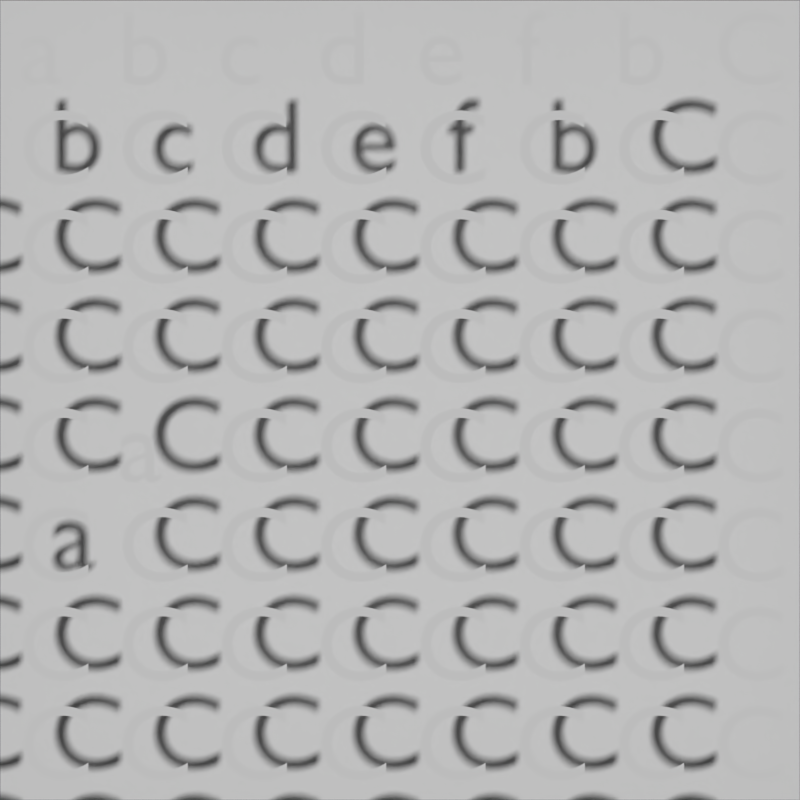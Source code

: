 # Source: font_template.blend  (saved by Blender 2.69.0; exported with 4.5.12 LTS)
import bpy
from mathutils import Matrix  # noqa: F401  (used for matrix-valued properties, if any)

bpy.ops.wm.read_factory_settings(use_empty=True)
scene = bpy.context.scene
scene.name = 'Scene'

# ---- collections
col_collection_1 = bpy.data.collections.new('Collection 1'); scene.collection.children.link(col_collection_1)
col_collection_1.hide_render = True
col_collection_1.hide_viewport = True
col_collection_2 = bpy.data.collections.new('Collection 2'); scene.collection.children.link(col_collection_2)

# ---- materials (node trees are filled in below, after node groups)
mat_material_002 = bpy.data.materials.new('Material.002')
mat_material_002.alpha_threshold = 0.0
mat_material_002.use_transparent_shadow = False
mat_material_002.roughness = 0.5
mat_material_002.specular_intensity = 0.0

# ---- material node trees

# ---- world
world_world = bpy.data.worlds.new('World'); scene.world = world_world
world_world.color = (0.05088, 0.05088, 0.05088)
world_world.use_sun_shadow = False
world_world.sun_shadow_jitter_overblur = 0.0
world_world.cycles.sampling_method = 'MANUAL'
world_world.cycles.sample_map_resolution = 256

# ---- cameras
cam_camera_002 = bpy.data.cameras.new('Camera.002')
cam_camera_002.type = 'ORTHO'
cam_camera_002.clip_end = 100.0
cam_camera_002.lens = 35.0
cam_camera_002.sensor_width = 32.0
cam_camera_002.sensor_height = 18.0
cam_camera_002.dof.focus_distance = 0.0
cam_camera_002.dof.aperture_fstop = 128.0

# ---- meshes
me_plane_001 = bpy.data.meshes.new('Plane.001')
me_plane_001.from_pydata([(1.0, -1.0, 0.0), (-1.0, -1.0, 0.0), (1.0, 1.0, 0.0), (-1.0, 1.0, 0.0), (0.75, -1.0, 0.0), (0.5, -1.0, 0.0), (0.25, -1.0, 0.0), (0.0, -1.0, 0.0), (-0.25, -1.0, 0.0), (-0.5, -1.0, 0.0), (-0.75, -1.0, 0.0), (0.75, 1.0, 0.0), (0.5, 1.0, 0.0), (0.25, 1.0, 0.0), (0.0, 1.0, 0.0), (-0.25, 1.0, 0.0), (-0.5, 1.0, 0.0), (-0.75, 1.0, 0.0), (-1.0, 0.75, 0.0), (-1.0, 0.5, 0.0), (-1.0, 0.25, 0.0), (-1.0, 0.0, 0.0), (-1.0, -0.25, 0.0), (-1.0, -0.5, 0.0), (-1.0, -0.75, 0.0), (1.0, -0.75, 0.0), (1.0, -0.5, 0.0), (1.0, -0.25, 0.0), (1.0, 0.0, 0.0), (1.0, 0.25, 0.0), (1.0, 0.5, 0.0), (1.0, 0.75, 0.0), (-0.75, -0.75, 0.0), (-0.75, -0.5, 0.0), (-0.75, -0.25, 0.0), (-0.75, 0.0, 0.0), (-0.75, 0.25, 0.0), (-0.75, 0.5, 0.0), (-0.75, 0.75, 0.0), (-0.5, -0.75, 0.0), (-0.5, -0.5, 0.0), (-0.5, -0.25, 0.0), (-0.5, 0.0, 0.0), (-0.5, 0.25, 0.0), (-0.5, 0.5, 0.0), (-0.5, 0.75, 0.0), (-0.25, -0.75, 0.0), (-0.25, -0.5, 0.0), (-0.25, -0.25, 0.0), (-0.25, 0.0, 0.0), (-0.25, 0.25, 0.0), (-0.25, 0.5, 0.0), (-0.25, 0.75, 0.0), (0.0, -0.75, 0.0), (0.0, -0.5, 0.0), (0.0, -0.25, 0.0), (0.0, 0.0, 0.0), (0.0, 0.25, 0.0), (0.0, 0.5, 0.0), (0.0, 0.75, 0.0), (0.25, -0.75, 0.0), (0.25, -0.5, 0.0), (0.25, -0.25, 0.0), (0.25, 0.0, 0.0), (0.25, 0.25, 0.0), (0.25, 0.5, 0.0), (0.25, 0.75, 0.0), (0.5, -0.75, 0.0), (0.5, -0.5, 0.0), (0.5, -0.25, 0.0), (0.5, 0.0, 0.0), (0.5, 0.25, 0.0), (0.5, 0.5, 0.0), (0.5, 0.75, 0.0), (0.75, -0.75, 0.0), (0.75, -0.5, 0.0), (0.75, -0.25, 0.0), (0.75, 0.0, 0.0), (0.75, 0.25, 0.0), (0.75, 0.5, 0.0), (0.75, 0.75, 0.0), (1.0, -1.0, 0.03799), (-1.0, -1.0, 0.03799), (1.0, 1.0, 0.03799), (-1.0, 1.0, 0.03799), (0.75, -1.0, 0.03799), (0.5, -1.0, 0.03799), (0.25, -1.0, 0.03799), (0.0, -1.0, 0.03799), (-0.25, -1.0, 0.03799), (-0.5, -1.0, 0.03799), (-0.75, -1.0, 0.03799), (0.75, 1.0, 0.03799), (0.5, 1.0, 0.03799), (0.25, 1.0, 0.03799), (0.0, 1.0, 0.03799), (-0.25, 1.0, 0.03799), (-0.5, 1.0, 0.03799), (-0.75, 1.0, 0.03799), (-1.0, 0.75, 0.03799), (-1.0, 0.5, 0.03799), (-1.0, 0.25, 0.03799), (-1.0, 4.768e-10, 0.03799), (-1.0, -0.25, 0.03799), (-1.0, -0.5, 0.03799), (-1.0, -0.75, 0.03799), (1.0, -0.75, 0.03799), (1.0, -0.5, 0.03799), (1.0, -0.25, 0.03799), (1.0, 4.768e-10, 0.03799), (1.0, 0.25, 0.03799), (1.0, 0.5, 0.03799), (1.0, 0.75, 0.03799), (-0.75, -0.75, 0.03799), (-0.75, -0.5, 0.03799), (-0.75, -0.25, 0.03799), (-0.75, 4.768e-10, 0.03799), (-0.75, 0.25, 0.03799), (-0.75, 0.5, 0.03799), (-0.75, 0.75, 0.03799), (-0.5, -0.75, 0.03799), (-0.5, -0.5, 0.03799), (-0.5, -0.25, 0.03799), (-0.5, 4.768e-10, 0.03799), (-0.5, 0.25, 0.03799), (-0.5, 0.5, 0.03799), (-0.5, 0.75, 0.03799), (-0.25, -0.75, 0.03799), (-0.25, -0.5, 0.03799), (-0.25, -0.25, 0.03799), (-0.25, 4.768e-10, 0.03799), (-0.25, 0.25, 0.03799), (-0.25, 0.5, 0.03799), (-0.25, 0.75, 0.03799), (0.0, -0.75, 0.03799), (0.0, -0.5, 0.03799), (0.0, -0.25, 0.03799), (0.0, 4.768e-10, 0.03799), (0.0, 0.25, 0.03799), (0.0, 0.5, 0.03799), (0.0, 0.75, 0.03799), (0.25, -0.75, 0.03799), (0.25, -0.5, 0.03799), (0.25, -0.25, 0.03799), (0.25, 4.768e-10, 0.03799), (0.25, 0.25, 0.03799), (0.25, 0.5, 0.03799), (0.25, 0.75, 0.03799), (0.5, -0.75, 0.03799), (0.5, -0.5, 0.03799), (0.5, -0.25, 0.03799), (0.5, 4.768e-10, 0.03799), (0.5, 0.25, 0.03799), (0.5, 0.5, 0.03799), (0.5, 0.75, 0.03799), (0.75, -0.75, 0.03799), (0.75, -0.5, 0.03799), (0.75, -0.25, 0.03799), (0.75, 4.768e-10, 0.03799), (0.75, 0.25, 0.03799), (0.75, 0.5, 0.03799), (0.75, 0.75, 0.03799), (0.75, 0.75, 0.4697), (1.0, 0.75, 0.4697), (1.0, 1.0, 0.4697), (0.75, 1.0, 0.4697), (-1.0, 0.75, 0.4697), (-0.75, 0.75, 0.4697), (-0.75, 1.0, 0.4697), (-1.0, 1.0, 0.4697), (-0.75, 0.75, 0.4697), (-0.5, 0.75, 0.4697), (-0.5, 1.0, 0.4697), (-0.75, 1.0, 0.4697), (-0.5, 0.75, 0.4697), (-0.25, 0.75, 0.4697), (-0.25, 1.0, 0.4697), (-0.5, 1.0, 0.4697), (-0.25, 0.75, 0.4697), (0.0, 0.75, 0.4697), (0.0, 1.0, 0.4697), (-0.25, 1.0, 0.4697), (0.0, 0.75, 0.4697), (0.25, 0.75, 0.4697), (0.25, 1.0, 0.4697), (0.0, 1.0, 0.4697), (0.25, 0.75, 0.4697), (0.5, 0.75, 0.4697), (0.5, 1.0, 0.4697), (0.25, 1.0, 0.4697), (0.5, 0.75, 0.4697), (0.75, 0.75, 0.4697), (0.75, 1.0, 0.4697), (0.5, 1.0, 0.4697), (0.75, -1.0, 0.4697), (1.0, -1.0, 0.4697), (1.0, -0.75, 0.4697), (0.75, -0.75, 0.4697), (0.75, -0.75, 0.4697), (1.0, -0.75, 0.4697), (1.0, -0.5, 0.4697), (0.75, -0.5, 0.4697), (0.75, -0.5, 0.4697), (1.0, -0.5, 0.4697), (1.0, -0.25, 0.4697), (0.75, -0.25, 0.4697), (0.75, -0.25, 0.4697), (1.0, -0.25, 0.4697), (1.0, 4.768e-10, 0.4697), (0.75, 4.768e-10, 0.4697), (0.75, 4.768e-10, 0.4697), (1.0, 4.768e-10, 0.4697), (1.0, 0.25, 0.4697), (0.75, 0.25, 0.4697), (0.75, 0.25, 0.4697), (1.0, 0.25, 0.4697), (1.0, 0.5, 0.4697), (0.75, 0.5, 0.4697), (0.75, 0.5, 0.4697), (1.0, 0.5, 0.4697), (1.0, 0.75, 0.4697), (0.75, 0.75, 0.4697), (-1.0, -1.0, 0.4697), (-0.75, -1.0, 0.4697), (-0.75, -0.75, 0.4697), (-1.0, -0.75, 0.4697), (-1.0, -0.75, 0.4697), (-0.75, -0.75, 0.4697), (-0.75, -0.5, 0.4697), (-1.0, -0.5, 0.4697), (-1.0, -0.5, 0.4697), (-0.75, -0.5, 0.4697), (-0.75, -0.25, 0.4697), (-1.0, -0.25, 0.4697), (-1.0, -0.25, 0.4697), (-0.75, -0.25, 0.4697), (-0.75, 4.768e-10, 0.4697), (-1.0, 4.768e-10, 0.4697), (-1.0, 4.768e-10, 0.4697), (-0.75, 4.768e-10, 0.4697), (-0.75, 0.25, 0.4697), (-1.0, 0.25, 0.4697), (-1.0, 0.25, 0.4697), (-0.75, 0.25, 0.4697), (-0.75, 0.5, 0.4697), (-1.0, 0.5, 0.4697), (-1.0, 0.5, 0.4697), (-0.75, 0.5, 0.4697), (-0.75, 0.75, 0.4697), (-1.0, 0.75, 0.4697), (-0.75, -1.0, 0.4697), (-0.5, -1.0, 0.4697), (-0.5, -0.75, 0.4697), (-0.75, -0.75, 0.4697), (-0.75, -0.75, 0.4697), (-0.5, -0.75, 0.4697), (-0.5, -0.5, 0.4697), (-0.75, -0.5, 0.4697), (-0.75, -0.5, 0.4697), (-0.5, -0.5, 0.4697), (-0.5, -0.25, 0.4697), (-0.75, -0.25, 0.4697), (-0.75, -0.25, 0.4697), (-0.5, -0.25, 0.4697), (-0.5, 4.768e-10, 0.4697), (-0.75, 4.768e-10, 0.4697), (-0.75, 4.768e-10, 0.4697), (-0.5, 4.768e-10, 0.4697), (-0.5, 0.25, 0.4697), (-0.75, 0.25, 0.4697), (-0.75, 0.25, 0.4697), (-0.5, 0.25, 0.4697), (-0.5, 0.5, 0.4697), (-0.75, 0.5, 0.4697), (-0.75, 0.5, 0.4697), (-0.5, 0.5, 0.4697), (-0.5, 0.75, 0.4697), (-0.75, 0.75, 0.4697), (-0.5, -1.0, 0.4697), (-0.25, -1.0, 0.4697), (-0.25, -0.75, 0.4697), (-0.5, -0.75, 0.4697), (-0.5, -0.75, 0.4697), (-0.25, -0.75, 0.4697), (-0.25, -0.5, 0.4697), (-0.5, -0.5, 0.4697), (-0.5, -0.5, 0.4697), (-0.25, -0.5, 0.4697), (-0.25, -0.25, 0.4697), (-0.5, -0.25, 0.4697), (-0.5, -0.25, 0.4697), (-0.25, -0.25, 0.4697), (-0.25, 4.768e-10, 0.4697), (-0.5, 4.768e-10, 0.4697), (-0.5, 4.768e-10, 0.4697), (-0.25, 4.768e-10, 0.4697), (-0.25, 0.25, 0.4697), (-0.5, 0.25, 0.4697), (-0.5, 0.25, 0.4697), (-0.25, 0.25, 0.4697), (-0.25, 0.5, 0.4697), (-0.5, 0.5, 0.4697), (-0.5, 0.5, 0.4697), (-0.25, 0.5, 0.4697), (-0.25, 0.75, 0.4697), (-0.5, 0.75, 0.4697), (-0.25, -1.0, 0.4697), (0.0, -1.0, 0.4697), (0.0, -0.75, 0.4697), (-0.25, -0.75, 0.4697), (-0.25, -0.75, 0.4697), (0.0, -0.75, 0.4697), (0.0, -0.5, 0.4697), (-0.25, -0.5, 0.4697), (-0.25, -0.5, 0.4697), (0.0, -0.5, 0.4697), (0.0, -0.25, 0.4697), (-0.25, -0.25, 0.4697), (-0.25, -0.25, 0.4697), (0.0, -0.25, 0.4697), (0.0, 4.768e-10, 0.4697), (-0.25, 4.768e-10, 0.4697), (-0.25, 4.768e-10, 0.4697), (0.0, 4.768e-10, 0.4697), (0.0, 0.25, 0.4697), (-0.25, 0.25, 0.4697), (-0.25, 0.25, 0.4697), (0.0, 0.25, 0.4697), (0.0, 0.5, 0.4697), (-0.25, 0.5, 0.4697), (-0.25, 0.5, 0.4697), (0.0, 0.5, 0.4697), (0.0, 0.75, 0.4697), (-0.25, 0.75, 0.4697), (0.0, -1.0, 0.4697), (0.25, -1.0, 0.4697), (0.25, -0.75, 0.4697), (0.0, -0.75, 0.4697), (0.0, -0.75, 0.4697), (0.25, -0.75, 0.4697), (0.25, -0.5, 0.4697), (0.0, -0.5, 0.4697), (0.0, -0.5, 0.4697), (0.25, -0.5, 0.4697), (0.25, -0.25, 0.4697), (0.0, -0.25, 0.4697), (0.0, -0.25, 0.4697), (0.25, -0.25, 0.4697), (0.25, 4.768e-10, 0.4697), (0.0, 4.768e-10, 0.4697), (0.0, 4.768e-10, 0.4697), (0.25, 4.768e-10, 0.4697), (0.25, 0.25, 0.4697), (0.0, 0.25, 0.4697), (0.0, 0.25, 0.4697), (0.25, 0.25, 0.4697), (0.25, 0.5, 0.4697), (0.0, 0.5, 0.4697), (0.0, 0.5, 0.4697), (0.25, 0.5, 0.4697), (0.25, 0.75, 0.4697), (0.0, 0.75, 0.4697), (0.25, -1.0, 0.4697), (0.5, -1.0, 0.4697), (0.5, -0.75, 0.4697), (0.25, -0.75, 0.4697), (0.25, -0.75, 0.4697), (0.5, -0.75, 0.4697), (0.5, -0.5, 0.4697), (0.25, -0.5, 0.4697), (0.25, -0.5, 0.4697), (0.5, -0.5, 0.4697), (0.5, -0.25, 0.4697), (0.25, -0.25, 0.4697), (0.25, -0.25, 0.4697), (0.5, -0.25, 0.4697), (0.5, 4.768e-10, 0.4697), (0.25, 4.768e-10, 0.4697), (0.25, 4.768e-10, 0.4697), (0.5, 4.768e-10, 0.4697), (0.5, 0.25, 0.4697), (0.25, 0.25, 0.4697), (0.25, 0.25, 0.4697), (0.5, 0.25, 0.4697), (0.5, 0.5, 0.4697), (0.25, 0.5, 0.4697), (0.25, 0.5, 0.4697), (0.5, 0.5, 0.4697), (0.5, 0.75, 0.4697), (0.25, 0.75, 0.4697), (0.5, -1.0, 0.4697), (0.75, -1.0, 0.4697), (0.75, -0.75, 0.4697), (0.5, -0.75, 0.4697), (0.5, -0.75, 0.4697), (0.75, -0.75, 0.4697), (0.75, -0.5, 0.4697), (0.5, -0.5, 0.4697), (0.5, -0.5, 0.4697), (0.75, -0.5, 0.4697), (0.75, -0.25, 0.4697), (0.5, -0.25, 0.4697), (0.5, -0.25, 0.4697), (0.75, -0.25, 0.4697), (0.75, 4.768e-10, 0.4697), (0.5, 4.768e-10, 0.4697), (0.5, 4.768e-10, 0.4697), (0.75, 4.768e-10, 0.4697), (0.75, 0.25, 0.4697), (0.5, 0.25, 0.4697), (0.5, 0.25, 0.4697), (0.75, 0.25, 0.4697), (0.75, 0.5, 0.4697), (0.5, 0.5, 0.4697), (0.5, 0.5, 0.4697), (0.75, 0.5, 0.4697), (0.75, 0.75, 0.4697), (0.5, 0.75, 0.4697)], [], [(80, 11, 2, 31), (18, 3, 17, 38), (38, 17, 16, 45), (45, 16, 15, 52), (52, 15, 14, 59), (59, 14, 13, 66), (66, 13, 12, 73), (73, 12, 11, 80), (4, 74, 25, 0), (74, 75, 26, 25), (75, 76, 27, 26), (76, 77, 28, 27), (77, 78, 29, 28), (78, 79, 30, 29), (79, 80, 31, 30), (1, 24, 32, 10), (24, 23, 33, 32), (23, 22, 34, 33), (22, 21, 35, 34), (21, 20, 36, 35), (20, 19, 37, 36), (19, 18, 38, 37), (10, 32, 39, 9), (32, 33, 40, 39), (33, 34, 41, 40), (34, 35, 42, 41), (35, 36, 43, 42), (36, 37, 44, 43), (37, 38, 45, 44), (9, 39, 46, 8), (39, 40, 47, 46), (40, 41, 48, 47), (41, 42, 49, 48), (42, 43, 50, 49), (43, 44, 51, 50), (44, 45, 52, 51), (8, 46, 53, 7), (46, 47, 54, 53), (47, 48, 55, 54), (48, 49, 56, 55), (49, 50, 57, 56), (50, 51, 58, 57), (51, 52, 59, 58), (7, 53, 60, 6), (53, 54, 61, 60), (54, 55, 62, 61), (55, 56, 63, 62), (56, 57, 64, 63), (57, 58, 65, 64), (58, 59, 66, 65), (6, 60, 67, 5), (60, 61, 68, 67), (61, 62, 69, 68), (62, 63, 70, 69), (63, 64, 71, 70), (64, 65, 72, 71), (65, 66, 73, 72), (5, 67, 74, 4), (67, 68, 75, 74), (68, 69, 76, 75), (69, 70, 77, 76), (70, 71, 78, 77), (71, 72, 79, 78), (72, 73, 80, 79), (28, 29, 110, 109), (3, 18, 99, 84), (31, 2, 83, 112), (13, 14, 95, 94), (26, 27, 108, 107), (17, 3, 84, 98), (11, 12, 93, 92), (0, 25, 106, 81), (10, 9, 90, 91), (22, 23, 104, 103), (8, 7, 88, 89), (20, 21, 102, 101), (16, 17, 98, 97), (6, 5, 86, 87), (29, 30, 111, 110), (18, 19, 100, 99), (4, 0, 81, 85), (14, 15, 96, 95), (27, 28, 109, 108), (24, 1, 82, 105), (12, 13, 94, 93), (25, 26, 107, 106), (1, 10, 91, 82), (2, 11, 92, 83), (23, 24, 105, 104), (9, 8, 89, 90), (21, 22, 103, 102), (7, 6, 87, 88), (30, 31, 112, 111), (19, 20, 101, 100), (15, 16, 97, 96), (5, 4, 85, 86), (162, 163, 164, 165), (112, 163, 162, 161), (83, 164, 163, 112), (92, 165, 164, 83), (161, 162, 165, 92), (166, 167, 168, 169), (119, 167, 166, 99), (98, 168, 167, 119), (84, 169, 168, 98), (99, 166, 169, 84), (170, 171, 172, 173), (126, 171, 170, 119), (97, 172, 171, 126), (98, 173, 172, 97), (119, 170, 173, 98), (174, 175, 176, 177), (133, 175, 174, 126), (96, 176, 175, 133), (97, 177, 176, 96), (126, 174, 177, 97), (178, 179, 180, 181), (140, 179, 178, 133), (95, 180, 179, 140), (96, 181, 180, 95), (133, 178, 181, 96), (182, 183, 184, 185), (147, 183, 182, 140), (94, 184, 183, 147), (95, 185, 184, 94), (140, 182, 185, 95), (186, 187, 188, 189), (154, 187, 186, 147), (93, 188, 187, 154), (94, 189, 188, 93), (147, 186, 189, 94), (190, 191, 192, 193), (161, 191, 190, 154), (92, 192, 191, 161), (93, 193, 192, 92), (154, 190, 193, 93), (194, 195, 196, 197), (81, 195, 194, 85), (106, 196, 195, 81), (155, 197, 196, 106), (85, 194, 197, 155), (198, 199, 200, 201), (106, 199, 198, 155), (107, 200, 199, 106), (156, 201, 200, 107), (155, 198, 201, 156), (202, 203, 204, 205), (107, 203, 202, 156), (108, 204, 203, 107), (157, 205, 204, 108), (156, 202, 205, 157), (206, 207, 208, 209), (108, 207, 206, 157), (109, 208, 207, 108), (158, 209, 208, 109), (157, 206, 209, 158), (210, 211, 212, 213), (109, 211, 210, 158), (110, 212, 211, 109), (159, 213, 212, 110), (158, 210, 213, 159), (214, 215, 216, 217), (110, 215, 214, 159), (111, 216, 215, 110), (160, 217, 216, 111), (159, 214, 217, 160), (218, 219, 220, 221), (111, 219, 218, 160), (112, 220, 219, 111), (161, 221, 220, 112), (160, 218, 221, 161), (222, 223, 224, 225), (91, 223, 222, 82), (113, 224, 223, 91), (105, 225, 224, 113), (82, 222, 225, 105), (226, 227, 228, 229), (113, 227, 226, 105), (114, 228, 227, 113), (104, 229, 228, 114), (105, 226, 229, 104), (230, 231, 232, 233), (114, 231, 230, 104), (115, 232, 231, 114), (103, 233, 232, 115), (104, 230, 233, 103), (234, 235, 236, 237), (115, 235, 234, 103), (116, 236, 235, 115), (102, 237, 236, 116), (103, 234, 237, 102), (238, 239, 240, 241), (116, 239, 238, 102), (117, 240, 239, 116), (101, 241, 240, 117), (102, 238, 241, 101), (242, 243, 244, 245), (117, 243, 242, 101), (118, 244, 243, 117), (100, 245, 244, 118), (101, 242, 245, 100), (246, 247, 248, 249), (118, 247, 246, 100), (119, 248, 247, 118), (99, 249, 248, 119), (100, 246, 249, 99), (250, 251, 252, 253), (90, 251, 250, 91), (120, 252, 251, 90), (113, 253, 252, 120), (91, 250, 253, 113), (254, 255, 256, 257), (120, 255, 254, 113), (121, 256, 255, 120), (114, 257, 256, 121), (113, 254, 257, 114), (258, 259, 260, 261), (121, 259, 258, 114), (122, 260, 259, 121), (115, 261, 260, 122), (114, 258, 261, 115), (262, 263, 264, 265), (122, 263, 262, 115), (123, 264, 263, 122), (116, 265, 264, 123), (115, 262, 265, 116), (266, 267, 268, 269), (123, 267, 266, 116), (124, 268, 267, 123), (117, 269, 268, 124), (116, 266, 269, 117), (270, 271, 272, 273), (124, 271, 270, 117), (125, 272, 271, 124), (118, 273, 272, 125), (117, 270, 273, 118), (274, 275, 276, 277), (125, 275, 274, 118), (126, 276, 275, 125), (119, 277, 276, 126), (118, 274, 277, 119), (278, 279, 280, 281), (89, 279, 278, 90), (127, 280, 279, 89), (120, 281, 280, 127), (90, 278, 281, 120), (282, 283, 284, 285), (127, 283, 282, 120), (128, 284, 283, 127), (121, 285, 284, 128), (120, 282, 285, 121), (286, 287, 288, 289), (128, 287, 286, 121), (129, 288, 287, 128), (122, 289, 288, 129), (121, 286, 289, 122), (290, 291, 292, 293), (129, 291, 290, 122), (130, 292, 291, 129), (123, 293, 292, 130), (122, 290, 293, 123), (294, 295, 296, 297), (130, 295, 294, 123), (131, 296, 295, 130), (124, 297, 296, 131), (123, 294, 297, 124), (298, 299, 300, 301), (131, 299, 298, 124), (132, 300, 299, 131), (125, 301, 300, 132), (124, 298, 301, 125), (302, 303, 304, 305), (132, 303, 302, 125), (133, 304, 303, 132), (126, 305, 304, 133), (125, 302, 305, 126), (306, 307, 308, 309), (88, 307, 306, 89), (134, 308, 307, 88), (127, 309, 308, 134), (89, 306, 309, 127), (310, 311, 312, 313), (134, 311, 310, 127), (135, 312, 311, 134), (128, 313, 312, 135), (127, 310, 313, 128), (314, 315, 316, 317), (135, 315, 314, 128), (136, 316, 315, 135), (129, 317, 316, 136), (128, 314, 317, 129), (318, 319, 320, 321), (136, 319, 318, 129), (137, 320, 319, 136), (130, 321, 320, 137), (129, 318, 321, 130), (322, 323, 324, 325), (137, 323, 322, 130), (138, 324, 323, 137), (131, 325, 324, 138), (130, 322, 325, 131), (326, 327, 328, 329), (138, 327, 326, 131), (139, 328, 327, 138), (132, 329, 328, 139), (131, 326, 329, 132), (330, 331, 332, 333), (139, 331, 330, 132), (140, 332, 331, 139), (133, 333, 332, 140), (132, 330, 333, 133), (334, 335, 336, 337), (87, 335, 334, 88), (141, 336, 335, 87), (134, 337, 336, 141), (88, 334, 337, 134), (338, 339, 340, 341), (141, 339, 338, 134), (142, 340, 339, 141), (135, 341, 340, 142), (134, 338, 341, 135), (342, 343, 344, 345), (142, 343, 342, 135), (143, 344, 343, 142), (136, 345, 344, 143), (135, 342, 345, 136), (346, 347, 348, 349), (143, 347, 346, 136), (144, 348, 347, 143), (137, 349, 348, 144), (136, 346, 349, 137), (350, 351, 352, 353), (144, 351, 350, 137), (145, 352, 351, 144), (138, 353, 352, 145), (137, 350, 353, 138), (354, 355, 356, 357), (145, 355, 354, 138), (146, 356, 355, 145), (139, 357, 356, 146), (138, 354, 357, 139), (358, 359, 360, 361), (146, 359, 358, 139), (147, 360, 359, 146), (140, 361, 360, 147), (139, 358, 361, 140), (362, 363, 364, 365), (86, 363, 362, 87), (148, 364, 363, 86), (141, 365, 364, 148), (87, 362, 365, 141), (366, 367, 368, 369), (148, 367, 366, 141), (149, 368, 367, 148), (142, 369, 368, 149), (141, 366, 369, 142), (370, 371, 372, 373), (149, 371, 370, 142), (150, 372, 371, 149), (143, 373, 372, 150), (142, 370, 373, 143), (374, 375, 376, 377), (150, 375, 374, 143), (151, 376, 375, 150), (144, 377, 376, 151), (143, 374, 377, 144), (378, 379, 380, 381), (151, 379, 378, 144), (152, 380, 379, 151), (145, 381, 380, 152), (144, 378, 381, 145), (382, 383, 384, 385), (152, 383, 382, 145), (153, 384, 383, 152), (146, 385, 384, 153), (145, 382, 385, 146), (386, 387, 388, 389), (153, 387, 386, 146), (154, 388, 387, 153), (147, 389, 388, 154), (146, 386, 389, 147), (390, 391, 392, 393), (85, 391, 390, 86), (155, 392, 391, 85), (148, 393, 392, 155), (86, 390, 393, 148), (394, 395, 396, 397), (155, 395, 394, 148), (156, 396, 395, 155), (149, 397, 396, 156), (148, 394, 397, 149), (398, 399, 400, 401), (156, 399, 398, 149), (157, 400, 399, 156), (150, 401, 400, 157), (149, 398, 401, 150), (402, 403, 404, 405), (157, 403, 402, 150), (158, 404, 403, 157), (151, 405, 404, 158), (150, 402, 405, 151), (406, 407, 408, 409), (158, 407, 406, 151), (159, 408, 407, 158), (152, 409, 408, 159), (151, 406, 409, 152), (410, 411, 412, 413), (159, 411, 410, 152), (160, 412, 411, 159), (153, 413, 412, 160), (152, 410, 413, 153), (414, 415, 416, 417), (160, 415, 414, 153), (161, 416, 415, 160), (154, 417, 416, 161), (153, 414, 417, 154)])
me_plane_001.materials.append(mat_material_002)
me_plane_001.use_remesh_preserve_volume = False
me_plane_001.use_remesh_preserve_attributes = False
me_plane_001.use_mirror_vertex_groups = False
me_plane_001.update()
me_plane_004 = bpy.data.meshes.new('Plane.004')
me_plane_004.from_pydata([(1.0, -1.0, 0.0), (-1.0, -1.0, 0.0), (1.0, 1.0, 0.0), (-1.0, 1.0, 0.0), (0.75, -1.0, 0.0), (0.5, -1.0, 0.0), (0.25, -1.0, 0.0), (0.0, -1.0, 0.0), (-0.25, -1.0, 0.0), (-0.5, -1.0, 0.0), (-0.75, -1.0, 0.0), (0.75, 1.0, 0.0), (0.5, 1.0, 0.0), (0.25, 1.0, 0.0), (0.0, 1.0, 0.0), (-0.25, 1.0, 0.0), (-0.5, 1.0, 0.0), (-0.75, 1.0, 0.0), (-1.0, 0.75, 0.0), (-1.0, 0.5, 0.0), (-1.0, 0.25, 0.0), (-1.0, 0.0, 0.0), (-1.0, -0.25, 0.0), (-1.0, -0.5, 0.0), (-1.0, -0.75, 0.0), (1.0, -0.75, 0.0), (1.0, -0.5, 0.0), (1.0, -0.25, 0.0), (1.0, 0.0, 0.0), (1.0, 0.25, 0.0), (1.0, 0.5, 0.0), (1.0, 0.75, 0.0), (-0.75, -0.75, 0.0), (-0.75, -0.5, 0.0), (-0.75, -0.25, 0.0), (-0.75, 0.0, 0.0), (-0.75, 0.25, 0.0), (-0.75, 0.5, 0.0), (-0.75, 0.75, 0.0), (-0.5, -0.75, 0.0), (-0.5, -0.5, 0.0), (-0.5, -0.25, 0.0), (-0.5, 0.0, 0.0), (-0.5, 0.25, 0.0), (-0.5, 0.5, 0.0), (-0.5, 0.75, 0.0), (-0.25, -0.75, 0.0), (-0.25, -0.5, 0.0), (-0.25, -0.25, 0.0), (-0.25, 0.0, 0.0), (-0.25, 0.25, 0.0), (-0.25, 0.5, 0.0), (-0.25, 0.75, 0.0), (0.0, -0.75, 0.0), (0.0, -0.5, 0.0), (0.0, -0.25, 0.0), (0.0, 0.0, 0.0), (0.0, 0.25, 0.0), (0.0, 0.5, 0.0), (0.0, 0.75, 0.0), (0.25, -0.75, 0.0), (0.25, -0.5, 0.0), (0.25, -0.25, 0.0), (0.25, 0.0, 0.0), (0.25, 0.25, 0.0), (0.25, 0.5, 0.0), (0.25, 0.75, 0.0), (0.5, -0.75, 0.0), (0.5, -0.5, 0.0), (0.5, -0.25, 0.0), (0.5, 0.0, 0.0), (0.5, 0.25, 0.0), (0.5, 0.5, 0.0), (0.5, 0.75, 0.0), (0.75, -0.75, 0.0), (0.75, -0.5, 0.0), (0.75, -0.25, 0.0), (0.75, 0.0, 0.0), (0.75, 0.25, 0.0), (0.75, 0.5, 0.0), (0.75, 0.75, 0.0), (1.0, -1.0, 0.03799), (-1.0, -1.0, 0.03799), (1.0, 1.0, 0.03799), (-1.0, 1.0, 0.03799), (0.75, -1.0, 0.03799), (0.5, -1.0, 0.03799), (0.25, -1.0, 0.03799), (0.0, -1.0, 0.03799), (-0.25, -1.0, 0.03799), (-0.5, -1.0, 0.03799), (-0.75, -1.0, 0.03799), (0.75, 1.0, 0.03799), (0.5, 1.0, 0.03799), (0.25, 1.0, 0.03799), (0.0, 1.0, 0.03799), (-0.25, 1.0, 0.03799), (-0.5, 1.0, 0.03799), (-0.75, 1.0, 0.03799), (-1.0, 0.75, 0.03799), (-1.0, 0.5, 0.03799), (-1.0, 0.25, 0.03799), (-1.0, 4.768e-10, 0.03799), (-1.0, -0.25, 0.03799), (-1.0, -0.5, 0.03799), (-1.0, -0.75, 0.03799), (1.0, -0.75, 0.03799), (1.0, -0.5, 0.03799), (1.0, -0.25, 0.03799), (1.0, 4.768e-10, 0.03799), (1.0, 0.25, 0.03799), (1.0, 0.5, 0.03799), (1.0, 0.75, 0.03799), (-0.75, -0.75, 0.03799), (-0.75, -0.5, 0.03799), (-0.75, -0.25, 0.03799), (-0.75, 4.768e-10, 0.03799), (-0.75, 0.25, 0.03799), (-0.75, 0.5, 0.03799), (-0.75, 0.75, 0.03799), (-0.5, -0.75, 0.03799), (-0.5, -0.5, 0.03799), (-0.5, -0.25, 0.03799), (-0.5, 4.768e-10, 0.03799), (-0.5, 0.25, 0.03799), (-0.5, 0.5, 0.03799), (-0.5, 0.75, 0.03799), (-0.25, -0.75, 0.03799), (-0.25, -0.5, 0.03799), (-0.25, -0.25, 0.03799), (-0.25, 4.768e-10, 0.03799), (-0.25, 0.25, 0.03799), (-0.25, 0.5, 0.03799), (-0.25, 0.75, 0.03799), (0.0, -0.75, 0.03799), (0.0, -0.5, 0.03799), (0.0, -0.25, 0.03799), (0.0, 4.768e-10, 0.03799), (0.0, 0.25, 0.03799), (0.0, 0.5, 0.03799), (0.0, 0.75, 0.03799), (0.25, -0.75, 0.03799), (0.25, -0.5, 0.03799), (0.25, -0.25, 0.03799), (0.25, 4.768e-10, 0.03799), (0.25, 0.25, 0.03799), (0.25, 0.5, 0.03799), (0.25, 0.75, 0.03799), (0.5, -0.75, 0.03799), (0.5, -0.5, 0.03799), (0.5, -0.25, 0.03799), (0.5, 4.768e-10, 0.03799), (0.5, 0.25, 0.03799), (0.5, 0.5, 0.03799), (0.5, 0.75, 0.03799), (0.75, -0.75, 0.03799), (0.75, -0.5, 0.03799), (0.75, -0.25, 0.03799), (0.75, 4.768e-10, 0.03799), (0.75, 0.25, 0.03799), (0.75, 0.5, 0.03799), (0.75, 0.75, 0.03799), (0.75, 0.75, 0.4697), (1.0, 0.75, 0.4697), (1.0, 1.0, 0.4697), (0.75, 1.0, 0.4697), (-1.0, 0.75, 0.4697), (-0.75, 0.75, 0.4697), (-0.75, 1.0, 0.4697), (-1.0, 1.0, 0.4697), (-0.75, 0.75, 0.4697), (-0.5, 0.75, 0.4697), (-0.5, 1.0, 0.4697), (-0.75, 1.0, 0.4697), (-0.5, 0.75, 0.4697), (-0.25, 0.75, 0.4697), (-0.25, 1.0, 0.4697), (-0.5, 1.0, 0.4697), (-0.25, 0.75, 0.4697), (0.0, 0.75, 0.4697), (0.0, 1.0, 0.4697), (-0.25, 1.0, 0.4697), (0.0, 0.75, 0.4697), (0.25, 0.75, 0.4697), (0.25, 1.0, 0.4697), (0.0, 1.0, 0.4697), (0.25, 0.75, 0.4697), (0.5, 0.75, 0.4697), (0.5, 1.0, 0.4697), (0.25, 1.0, 0.4697), (0.5, 0.75, 0.4697), (0.75, 0.75, 0.4697), (0.75, 1.0, 0.4697), (0.5, 1.0, 0.4697), (0.75, -1.0, 0.4697), (1.0, -1.0, 0.4697), (1.0, -0.75, 0.4697), (0.75, -0.75, 0.4697), (0.75, -0.75, 0.4697), (1.0, -0.75, 0.4697), (1.0, -0.5, 0.4697), (0.75, -0.5, 0.4697), (0.75, -0.5, 0.4697), (1.0, -0.5, 0.4697), (1.0, -0.25, 0.4697), (0.75, -0.25, 0.4697), (0.75, -0.25, 0.4697), (1.0, -0.25, 0.4697), (1.0, 4.768e-10, 0.4697), (0.75, 4.768e-10, 0.4697), (0.75, 4.768e-10, 0.4697), (1.0, 4.768e-10, 0.4697), (1.0, 0.25, 0.4697), (0.75, 0.25, 0.4697), (0.75, 0.25, 0.4697), (1.0, 0.25, 0.4697), (1.0, 0.5, 0.4697), (0.75, 0.5, 0.4697), (0.75, 0.5, 0.4697), (1.0, 0.5, 0.4697), (1.0, 0.75, 0.4697), (0.75, 0.75, 0.4697), (-1.0, -1.0, 0.4697), (-0.75, -1.0, 0.4697), (-0.75, -0.75, 0.4697), (-1.0, -0.75, 0.4697), (-1.0, -0.75, 0.4697), (-0.75, -0.75, 0.4697), (-0.75, -0.5, 0.4697), (-1.0, -0.5, 0.4697), (-1.0, -0.5, 0.4697), (-0.75, -0.5, 0.4697), (-0.75, -0.25, 0.4697), (-1.0, -0.25, 0.4697), (-1.0, -0.25, 0.4697), (-0.75, -0.25, 0.4697), (-0.75, 4.768e-10, 0.4697), (-1.0, 4.768e-10, 0.4697), (-1.0, 4.768e-10, 0.4697), (-0.75, 4.768e-10, 0.4697), (-0.75, 0.25, 0.4697), (-1.0, 0.25, 0.4697), (-1.0, 0.25, 0.4697), (-0.75, 0.25, 0.4697), (-0.75, 0.5, 0.4697), (-1.0, 0.5, 0.4697), (-1.0, 0.5, 0.4697), (-0.75, 0.5, 0.4697), (-0.75, 0.75, 0.4697), (-1.0, 0.75, 0.4697), (-0.75, -1.0, 0.4697), (-0.5, -1.0, 0.4697), (-0.5, -0.75, 0.4697), (-0.75, -0.75, 0.4697), (-0.75, -0.75, 0.4697), (-0.5, -0.75, 0.4697), (-0.5, -0.5, 0.4697), (-0.75, -0.5, 0.4697), (-0.75, -0.5, 0.4697), (-0.5, -0.5, 0.4697), (-0.5, -0.25, 0.4697), (-0.75, -0.25, 0.4697), (-0.75, -0.25, 0.4697), (-0.5, -0.25, 0.4697), (-0.5, 4.768e-10, 0.4697), (-0.75, 4.768e-10, 0.4697), (-0.75, 4.768e-10, 0.4697), (-0.5, 4.768e-10, 0.4697), (-0.5, 0.25, 0.4697), (-0.75, 0.25, 0.4697), (-0.75, 0.25, 0.4697), (-0.5, 0.25, 0.4697), (-0.5, 0.5, 0.4697), (-0.75, 0.5, 0.4697), (-0.75, 0.5, 0.4697), (-0.5, 0.5, 0.4697), (-0.5, 0.75, 0.4697), (-0.75, 0.75, 0.4697), (-0.5, -1.0, 0.4697), (-0.25, -1.0, 0.4697), (-0.25, -0.75, 0.4697), (-0.5, -0.75, 0.4697), (-0.5, -0.75, 0.4697), (-0.25, -0.75, 0.4697), (-0.25, -0.5, 0.4697), (-0.5, -0.5, 0.4697), (-0.5, -0.5, 0.4697), (-0.25, -0.5, 0.4697), (-0.25, -0.25, 0.4697), (-0.5, -0.25, 0.4697), (-0.5, -0.25, 0.4697), (-0.25, -0.25, 0.4697), (-0.25, 4.768e-10, 0.4697), (-0.5, 4.768e-10, 0.4697), (-0.5, 4.768e-10, 0.4697), (-0.25, 4.768e-10, 0.4697), (-0.25, 0.25, 0.4697), (-0.5, 0.25, 0.4697), (-0.5, 0.25, 0.4697), (-0.25, 0.25, 0.4697), (-0.25, 0.5, 0.4697), (-0.5, 0.5, 0.4697), (-0.5, 0.5, 0.4697), (-0.25, 0.5, 0.4697), (-0.25, 0.75, 0.4697), (-0.5, 0.75, 0.4697), (-0.25, -1.0, 0.4697), (0.0, -1.0, 0.4697), (0.0, -0.75, 0.4697), (-0.25, -0.75, 0.4697), (-0.25, -0.75, 0.4697), (0.0, -0.75, 0.4697), (0.0, -0.5, 0.4697), (-0.25, -0.5, 0.4697), (-0.25, -0.5, 0.4697), (0.0, -0.5, 0.4697), (0.0, -0.25, 0.4697), (-0.25, -0.25, 0.4697), (-0.25, -0.25, 0.4697), (0.0, -0.25, 0.4697), (0.0, 4.768e-10, 0.4697), (-0.25, 4.768e-10, 0.4697), (-0.25, 4.768e-10, 0.4697), (0.0, 4.768e-10, 0.4697), (0.0, 0.25, 0.4697), (-0.25, 0.25, 0.4697), (-0.25, 0.25, 0.4697), (0.0, 0.25, 0.4697), (0.0, 0.5, 0.4697), (-0.25, 0.5, 0.4697), (-0.25, 0.5, 0.4697), (0.0, 0.5, 0.4697), (0.0, 0.75, 0.4697), (-0.25, 0.75, 0.4697), (0.0, -1.0, 0.4697), (0.25, -1.0, 0.4697), (0.25, -0.75, 0.4697), (0.0, -0.75, 0.4697), (0.0, -0.75, 0.4697), (0.25, -0.75, 0.4697), (0.25, -0.5, 0.4697), (0.0, -0.5, 0.4697), (0.0, -0.5, 0.4697), (0.25, -0.5, 0.4697), (0.25, -0.25, 0.4697), (0.0, -0.25, 0.4697), (0.0, -0.25, 0.4697), (0.25, -0.25, 0.4697), (0.25, 4.768e-10, 0.4697), (0.0, 4.768e-10, 0.4697), (0.0, 4.768e-10, 0.4697), (0.25, 4.768e-10, 0.4697), (0.25, 0.25, 0.4697), (0.0, 0.25, 0.4697), (0.0, 0.25, 0.4697), (0.25, 0.25, 0.4697), (0.25, 0.5, 0.4697), (0.0, 0.5, 0.4697), (0.0, 0.5, 0.4697), (0.25, 0.5, 0.4697), (0.25, 0.75, 0.4697), (0.0, 0.75, 0.4697), (0.25, -1.0, 0.4697), (0.5, -1.0, 0.4697), (0.5, -0.75, 0.4697), (0.25, -0.75, 0.4697), (0.25, -0.75, 0.4697), (0.5, -0.75, 0.4697), (0.5, -0.5, 0.4697), (0.25, -0.5, 0.4697), (0.25, -0.5, 0.4697), (0.5, -0.5, 0.4697), (0.5, -0.25, 0.4697), (0.25, -0.25, 0.4697), (0.25, -0.25, 0.4697), (0.5, -0.25, 0.4697), (0.5, 4.768e-10, 0.4697), (0.25, 4.768e-10, 0.4697), (0.25, 4.768e-10, 0.4697), (0.5, 4.768e-10, 0.4697), (0.5, 0.25, 0.4697), (0.25, 0.25, 0.4697), (0.25, 0.25, 0.4697), (0.5, 0.25, 0.4697), (0.5, 0.5, 0.4697), (0.25, 0.5, 0.4697), (0.25, 0.5, 0.4697), (0.5, 0.5, 0.4697), (0.5, 0.75, 0.4697), (0.25, 0.75, 0.4697), (0.5, -1.0, 0.4697), (0.75, -1.0, 0.4697), (0.75, -0.75, 0.4697), (0.5, -0.75, 0.4697), (0.5, -0.75, 0.4697), (0.75, -0.75, 0.4697), (0.75, -0.5, 0.4697), (0.5, -0.5, 0.4697), (0.5, -0.5, 0.4697), (0.75, -0.5, 0.4697), (0.75, -0.25, 0.4697), (0.5, -0.25, 0.4697), (0.5, -0.25, 0.4697), (0.75, -0.25, 0.4697), (0.75, 4.768e-10, 0.4697), (0.5, 4.768e-10, 0.4697), (0.5, 4.768e-10, 0.4697), (0.75, 4.768e-10, 0.4697), (0.75, 0.25, 0.4697), (0.5, 0.25, 0.4697), (0.5, 0.25, 0.4697), (0.75, 0.25, 0.4697), (0.75, 0.5, 0.4697), (0.5, 0.5, 0.4697), (0.5, 0.5, 0.4697), (0.75, 0.5, 0.4697), (0.75, 0.75, 0.4697), (0.5, 0.75, 0.4697)], [], [(80, 11, 2, 31), (18, 3, 17, 38), (38, 17, 16, 45), (45, 16, 15, 52), (52, 15, 14, 59), (59, 14, 13, 66), (66, 13, 12, 73), (73, 12, 11, 80), (4, 74, 25, 0), (74, 75, 26, 25), (75, 76, 27, 26), (76, 77, 28, 27), (77, 78, 29, 28), (78, 79, 30, 29), (79, 80, 31, 30), (1, 24, 32, 10), (24, 23, 33, 32), (23, 22, 34, 33), (22, 21, 35, 34), (21, 20, 36, 35), (20, 19, 37, 36), (19, 18, 38, 37), (10, 32, 39, 9), (32, 33, 40, 39), (33, 34, 41, 40), (34, 35, 42, 41), (35, 36, 43, 42), (36, 37, 44, 43), (37, 38, 45, 44), (9, 39, 46, 8), (39, 40, 47, 46), (40, 41, 48, 47), (41, 42, 49, 48), (42, 43, 50, 49), (43, 44, 51, 50), (44, 45, 52, 51), (8, 46, 53, 7), (46, 47, 54, 53), (47, 48, 55, 54), (48, 49, 56, 55), (49, 50, 57, 56), (50, 51, 58, 57), (51, 52, 59, 58), (7, 53, 60, 6), (53, 54, 61, 60), (54, 55, 62, 61), (55, 56, 63, 62), (56, 57, 64, 63), (57, 58, 65, 64), (58, 59, 66, 65), (6, 60, 67, 5), (60, 61, 68, 67), (61, 62, 69, 68), (62, 63, 70, 69), (63, 64, 71, 70), (64, 65, 72, 71), (65, 66, 73, 72), (5, 67, 74, 4), (67, 68, 75, 74), (68, 69, 76, 75), (69, 70, 77, 76), (70, 71, 78, 77), (71, 72, 79, 78), (72, 73, 80, 79), (28, 29, 110, 109), (3, 18, 99, 84), (31, 2, 83, 112), (13, 14, 95, 94), (26, 27, 108, 107), (17, 3, 84, 98), (11, 12, 93, 92), (0, 25, 106, 81), (10, 9, 90, 91), (22, 23, 104, 103), (8, 7, 88, 89), (20, 21, 102, 101), (16, 17, 98, 97), (6, 5, 86, 87), (29, 30, 111, 110), (18, 19, 100, 99), (4, 0, 81, 85), (14, 15, 96, 95), (27, 28, 109, 108), (24, 1, 82, 105), (12, 13, 94, 93), (25, 26, 107, 106), (1, 10, 91, 82), (2, 11, 92, 83), (23, 24, 105, 104), (9, 8, 89, 90), (21, 22, 103, 102), (7, 6, 87, 88), (30, 31, 112, 111), (19, 20, 101, 100), (15, 16, 97, 96), (5, 4, 85, 86), (162, 163, 164, 165), (112, 163, 162, 161), (83, 164, 163, 112), (92, 165, 164, 83), (161, 162, 165, 92), (166, 167, 168, 169), (119, 167, 166, 99), (98, 168, 167, 119), (84, 169, 168, 98), (99, 166, 169, 84), (170, 171, 172, 173), (126, 171, 170, 119), (97, 172, 171, 126), (98, 173, 172, 97), (119, 170, 173, 98), (174, 175, 176, 177), (133, 175, 174, 126), (96, 176, 175, 133), (97, 177, 176, 96), (126, 174, 177, 97), (178, 179, 180, 181), (140, 179, 178, 133), (95, 180, 179, 140), (96, 181, 180, 95), (133, 178, 181, 96), (182, 183, 184, 185), (147, 183, 182, 140), (94, 184, 183, 147), (95, 185, 184, 94), (140, 182, 185, 95), (186, 187, 188, 189), (154, 187, 186, 147), (93, 188, 187, 154), (94, 189, 188, 93), (147, 186, 189, 94), (190, 191, 192, 193), (161, 191, 190, 154), (92, 192, 191, 161), (93, 193, 192, 92), (154, 190, 193, 93), (194, 195, 196, 197), (81, 195, 194, 85), (106, 196, 195, 81), (155, 197, 196, 106), (85, 194, 197, 155), (198, 199, 200, 201), (106, 199, 198, 155), (107, 200, 199, 106), (156, 201, 200, 107), (155, 198, 201, 156), (202, 203, 204, 205), (107, 203, 202, 156), (108, 204, 203, 107), (157, 205, 204, 108), (156, 202, 205, 157), (206, 207, 208, 209), (108, 207, 206, 157), (109, 208, 207, 108), (158, 209, 208, 109), (157, 206, 209, 158), (210, 211, 212, 213), (109, 211, 210, 158), (110, 212, 211, 109), (159, 213, 212, 110), (158, 210, 213, 159), (214, 215, 216, 217), (110, 215, 214, 159), (111, 216, 215, 110), (160, 217, 216, 111), (159, 214, 217, 160), (218, 219, 220, 221), (111, 219, 218, 160), (112, 220, 219, 111), (161, 221, 220, 112), (160, 218, 221, 161), (222, 223, 224, 225), (91, 223, 222, 82), (113, 224, 223, 91), (105, 225, 224, 113), (82, 222, 225, 105), (226, 227, 228, 229), (113, 227, 226, 105), (114, 228, 227, 113), (104, 229, 228, 114), (105, 226, 229, 104), (230, 231, 232, 233), (114, 231, 230, 104), (115, 232, 231, 114), (103, 233, 232, 115), (104, 230, 233, 103), (234, 235, 236, 237), (115, 235, 234, 103), (116, 236, 235, 115), (102, 237, 236, 116), (103, 234, 237, 102), (238, 239, 240, 241), (116, 239, 238, 102), (117, 240, 239, 116), (101, 241, 240, 117), (102, 238, 241, 101), (242, 243, 244, 245), (117, 243, 242, 101), (118, 244, 243, 117), (100, 245, 244, 118), (101, 242, 245, 100), (246, 247, 248, 249), (118, 247, 246, 100), (119, 248, 247, 118), (99, 249, 248, 119), (100, 246, 249, 99), (250, 251, 252, 253), (90, 251, 250, 91), (120, 252, 251, 90), (113, 253, 252, 120), (91, 250, 253, 113), (254, 255, 256, 257), (120, 255, 254, 113), (121, 256, 255, 120), (114, 257, 256, 121), (113, 254, 257, 114), (258, 259, 260, 261), (121, 259, 258, 114), (122, 260, 259, 121), (115, 261, 260, 122), (114, 258, 261, 115), (262, 263, 264, 265), (122, 263, 262, 115), (123, 264, 263, 122), (116, 265, 264, 123), (115, 262, 265, 116), (266, 267, 268, 269), (123, 267, 266, 116), (124, 268, 267, 123), (117, 269, 268, 124), (116, 266, 269, 117), (270, 271, 272, 273), (124, 271, 270, 117), (125, 272, 271, 124), (118, 273, 272, 125), (117, 270, 273, 118), (274, 275, 276, 277), (125, 275, 274, 118), (126, 276, 275, 125), (119, 277, 276, 126), (118, 274, 277, 119), (278, 279, 280, 281), (89, 279, 278, 90), (127, 280, 279, 89), (120, 281, 280, 127), (90, 278, 281, 120), (282, 283, 284, 285), (127, 283, 282, 120), (128, 284, 283, 127), (121, 285, 284, 128), (120, 282, 285, 121), (286, 287, 288, 289), (128, 287, 286, 121), (129, 288, 287, 128), (122, 289, 288, 129), (121, 286, 289, 122), (290, 291, 292, 293), (129, 291, 290, 122), (130, 292, 291, 129), (123, 293, 292, 130), (122, 290, 293, 123), (294, 295, 296, 297), (130, 295, 294, 123), (131, 296, 295, 130), (124, 297, 296, 131), (123, 294, 297, 124), (298, 299, 300, 301), (131, 299, 298, 124), (132, 300, 299, 131), (125, 301, 300, 132), (124, 298, 301, 125), (302, 303, 304, 305), (132, 303, 302, 125), (133, 304, 303, 132), (126, 305, 304, 133), (125, 302, 305, 126), (306, 307, 308, 309), (88, 307, 306, 89), (134, 308, 307, 88), (127, 309, 308, 134), (89, 306, 309, 127), (310, 311, 312, 313), (134, 311, 310, 127), (135, 312, 311, 134), (128, 313, 312, 135), (127, 310, 313, 128), (314, 315, 316, 317), (135, 315, 314, 128), (136, 316, 315, 135), (129, 317, 316, 136), (128, 314, 317, 129), (318, 319, 320, 321), (136, 319, 318, 129), (137, 320, 319, 136), (130, 321, 320, 137), (129, 318, 321, 130), (322, 323, 324, 325), (137, 323, 322, 130), (138, 324, 323, 137), (131, 325, 324, 138), (130, 322, 325, 131), (326, 327, 328, 329), (138, 327, 326, 131), (139, 328, 327, 138), (132, 329, 328, 139), (131, 326, 329, 132), (330, 331, 332, 333), (139, 331, 330, 132), (140, 332, 331, 139), (133, 333, 332, 140), (132, 330, 333, 133), (334, 335, 336, 337), (87, 335, 334, 88), (141, 336, 335, 87), (134, 337, 336, 141), (88, 334, 337, 134), (338, 339, 340, 341), (141, 339, 338, 134), (142, 340, 339, 141), (135, 341, 340, 142), (134, 338, 341, 135), (342, 343, 344, 345), (142, 343, 342, 135), (143, 344, 343, 142), (136, 345, 344, 143), (135, 342, 345, 136), (346, 347, 348, 349), (143, 347, 346, 136), (144, 348, 347, 143), (137, 349, 348, 144), (136, 346, 349, 137), (350, 351, 352, 353), (144, 351, 350, 137), (145, 352, 351, 144), (138, 353, 352, 145), (137, 350, 353, 138), (354, 355, 356, 357), (145, 355, 354, 138), (146, 356, 355, 145), (139, 357, 356, 146), (138, 354, 357, 139), (358, 359, 360, 361), (146, 359, 358, 139), (147, 360, 359, 146), (140, 361, 360, 147), (139, 358, 361, 140), (362, 363, 364, 365), (86, 363, 362, 87), (148, 364, 363, 86), (141, 365, 364, 148), (87, 362, 365, 141), (366, 367, 368, 369), (148, 367, 366, 141), (149, 368, 367, 148), (142, 369, 368, 149), (141, 366, 369, 142), (370, 371, 372, 373), (149, 371, 370, 142), (150, 372, 371, 149), (143, 373, 372, 150), (142, 370, 373, 143), (374, 375, 376, 377), (150, 375, 374, 143), (151, 376, 375, 150), (144, 377, 376, 151), (143, 374, 377, 144), (378, 379, 380, 381), (151, 379, 378, 144), (152, 380, 379, 151), (145, 381, 380, 152), (144, 378, 381, 145), (382, 383, 384, 385), (152, 383, 382, 145), (153, 384, 383, 152), (146, 385, 384, 153), (145, 382, 385, 146), (386, 387, 388, 389), (153, 387, 386, 146), (154, 388, 387, 153), (147, 389, 388, 154), (146, 386, 389, 147), (390, 391, 392, 393), (85, 391, 390, 86), (155, 392, 391, 85), (148, 393, 392, 155), (86, 390, 393, 148), (394, 395, 396, 397), (155, 395, 394, 148), (156, 396, 395, 155), (149, 397, 396, 156), (148, 394, 397, 149), (398, 399, 400, 401), (156, 399, 398, 149), (157, 400, 399, 156), (150, 401, 400, 157), (149, 398, 401, 150), (402, 403, 404, 405), (157, 403, 402, 150), (158, 404, 403, 157), (151, 405, 404, 158), (150, 402, 405, 151), (406, 407, 408, 409), (158, 407, 406, 151), (159, 408, 407, 158), (152, 409, 408, 159), (151, 406, 409, 152), (410, 411, 412, 413), (159, 411, 410, 152), (160, 412, 411, 159), (153, 413, 412, 160), (152, 410, 413, 153), (414, 415, 416, 417), (160, 415, 414, 153), (161, 416, 415, 160), (154, 417, 416, 161), (153, 414, 417, 154)])
me_plane_004.materials.append(mat_material_002)
me_plane_004.use_remesh_preserve_volume = False
me_plane_004.use_remesh_preserve_attributes = False
me_plane_004.use_mirror_vertex_groups = False
me_plane_004.update()

# ---- curves / text
txt_text_073 = bpy.data.curves.new('Text.073', 'FONT')
txt_text_073.dimensions = '2D'
txt_text_073.body = '1'
txt_text_073.use_path_clamp = True
txt_text_073.bevel_resolution = 0
txt_text_072 = bpy.data.curves.new('Text.072', 'FONT')
txt_text_072.dimensions = '2D'
txt_text_072.body = ')'
txt_text_072.use_path_clamp = True
txt_text_072.bevel_resolution = 0
txt_text_071 = bpy.data.curves.new('Text.071', 'FONT')
txt_text_071.dimensions = '2D'
txt_text_071.body = ':'
txt_text_071.use_path_clamp = True
txt_text_071.bevel_resolution = 0
txt_text_070 = bpy.data.curves.new('Text.070', 'FONT')
txt_text_070.dimensions = '2D'
txt_text_070.body = ';'
txt_text_070.use_path_clamp = True
txt_text_070.bevel_resolution = 0
txt_text_069 = bpy.data.curves.new('Text.069', 'FONT')
txt_text_069.dimensions = '2D'
txt_text_069.body = '<'
txt_text_069.use_path_clamp = True
txt_text_069.bevel_resolution = 0
txt_text_068 = bpy.data.curves.new('Text.068', 'FONT')
txt_text_068.dimensions = '2D'
txt_text_068.body = '='
txt_text_068.use_path_clamp = True
txt_text_068.bevel_resolution = 0
txt_text_067 = bpy.data.curves.new('Text.067', 'FONT')
txt_text_067.dimensions = '2D'
txt_text_067.body = '>'
txt_text_067.use_path_clamp = True
txt_text_067.bevel_resolution = 0
txt_text_066 = bpy.data.curves.new('Text.066', 'FONT')
txt_text_066.dimensions = '2D'
txt_text_066.body = '?'
txt_text_066.use_path_clamp = True
txt_text_066.bevel_resolution = 0
txt_text_063 = bpy.data.curves.new('Text.063', 'FONT')
txt_text_063.dimensions = '2D'
txt_text_063.body = '9'
txt_text_063.use_path_clamp = True
txt_text_063.bevel_resolution = 0
txt_text_062 = bpy.data.curves.new('Text.062', 'FONT')
txt_text_062.dimensions = '2D'
txt_text_062.body = '8'
txt_text_062.use_path_clamp = True
txt_text_062.bevel_resolution = 0
txt_text_061 = bpy.data.curves.new('Text.061', 'FONT')
txt_text_061.dimensions = '2D'
txt_text_061.body = '7'
txt_text_061.use_path_clamp = True
txt_text_061.bevel_resolution = 0
txt_text_060 = bpy.data.curves.new('Text.060', 'FONT')
txt_text_060.dimensions = '2D'
txt_text_060.body = '6'
txt_text_060.use_path_clamp = True
txt_text_060.bevel_resolution = 0
txt_text_059 = bpy.data.curves.new('Text.059', 'FONT')
txt_text_059.dimensions = '2D'
txt_text_059.body = '5'
txt_text_059.use_path_clamp = True
txt_text_059.bevel_resolution = 0
txt_text_058 = bpy.data.curves.new('Text.058', 'FONT')
txt_text_058.dimensions = '2D'
txt_text_058.body = '4'
txt_text_058.use_path_clamp = True
txt_text_058.bevel_resolution = 0
txt_text_057 = bpy.data.curves.new('Text.057', 'FONT')
txt_text_057.dimensions = '2D'
txt_text_057.body = '3'
txt_text_057.use_path_clamp = True
txt_text_057.bevel_resolution = 0
txt_text_056 = bpy.data.curves.new('Text.056', 'FONT')
txt_text_056.dimensions = '2D'
txt_text_056.body = '2'
txt_text_056.use_path_clamp = True
txt_text_056.bevel_resolution = 0
txt_text_055 = bpy.data.curves.new('Text.055', 'FONT')
txt_text_055.dimensions = '2D'
txt_text_055.body = '*'
txt_text_055.use_path_clamp = True
txt_text_055.bevel_resolution = 0
txt_text_054 = bpy.data.curves.new('Text.054', 'FONT')
txt_text_054.dimensions = '2D'
txt_text_054.body = '+'
txt_text_054.use_path_clamp = True
txt_text_054.bevel_resolution = 0
txt_text_053 = bpy.data.curves.new('Text.053', 'FONT')
txt_text_053.dimensions = '2D'
txt_text_053.body = ','
txt_text_053.use_path_clamp = True
txt_text_053.bevel_resolution = 0
txt_text_052 = bpy.data.curves.new('Text.052', 'FONT')
txt_text_052.dimensions = '2D'
txt_text_052.body = '-'
txt_text_052.use_path_clamp = True
txt_text_052.bevel_resolution = 0
txt_text_051 = bpy.data.curves.new('Text.051', 'FONT')
txt_text_051.dimensions = '2D'
txt_text_051.body = '.'
txt_text_051.use_path_clamp = True
txt_text_051.bevel_resolution = 0
txt_text_050 = bpy.data.curves.new('Text.050', 'FONT')
txt_text_050.dimensions = '2D'
txt_text_050.body = '/'
txt_text_050.use_path_clamp = True
txt_text_050.bevel_resolution = 0
txt_text_049 = bpy.data.curves.new('Text.049', 'FONT')
txt_text_049.dimensions = '2D'
txt_text_049.body = '0'
txt_text_049.use_path_clamp = True
txt_text_049.bevel_resolution = 0
txt_text_048 = bpy.data.curves.new('Text.048', 'FONT')
txt_text_048.dimensions = '2D'
txt_text_048.body = '('
txt_text_048.use_path_clamp = True
txt_text_048.bevel_resolution = 0
txt_text_047 = bpy.data.curves.new('Text.047', 'FONT')
txt_text_047.dimensions = '2D'
txt_text_047.body = "'"
txt_text_047.use_path_clamp = True
txt_text_047.bevel_resolution = 0
txt_text_046 = bpy.data.curves.new('Text.046', 'FONT')
txt_text_046.dimensions = '2D'
txt_text_046.body = '&'
txt_text_046.use_path_clamp = True
txt_text_046.bevel_resolution = 0
txt_text_045 = bpy.data.curves.new('Text.045', 'FONT')
txt_text_045.dimensions = '2D'
txt_text_045.body = '%'
txt_text_045.use_path_clamp = True
txt_text_045.bevel_resolution = 0
txt_text_044 = bpy.data.curves.new('Text.044', 'FONT')
txt_text_044.dimensions = '2D'
txt_text_044.body = '$'
txt_text_044.use_path_clamp = True
txt_text_044.bevel_resolution = 0
txt_text_043 = bpy.data.curves.new('Text.043', 'FONT')
txt_text_043.dimensions = '2D'
txt_text_043.body = '#'
txt_text_043.use_path_clamp = True
txt_text_043.bevel_resolution = 0
txt_text_042 = bpy.data.curves.new('Text.042', 'FONT')
txt_text_042.dimensions = '2D'
txt_text_042.body = '"'
txt_text_042.use_path_clamp = True
txt_text_042.bevel_resolution = 0
txt_text_041 = bpy.data.curves.new('Text.041', 'FONT')
txt_text_041.dimensions = '2D'
txt_text_041.body = '!'
txt_text_041.use_path_clamp = True
txt_text_041.bevel_resolution = 0
txt_text_040 = bpy.data.curves.new('Text.040', 'FONT')
txt_text_040.dimensions = '2D'
txt_text_040.body = ' '
txt_text_040.use_path_clamp = True
txt_text_040.bevel_resolution = 0
txt_text_039 = bpy.data.curves.new('Text.039', 'FONT')
txt_text_039.dimensions = '2D'
txt_text_039.body = '~'
txt_text_039.use_path_clamp = True
txt_text_039.bevel_resolution = 0
txt_text_038 = bpy.data.curves.new('Text.038', 'FONT')
txt_text_038.dimensions = '2D'
txt_text_038.body = '}'
txt_text_038.use_path_clamp = True
txt_text_038.bevel_resolution = 0
txt_text_037 = bpy.data.curves.new('Text.037', 'FONT')
txt_text_037.dimensions = '2D'
txt_text_037.body = '|'
txt_text_037.use_path_clamp = True
txt_text_037.bevel_resolution = 0
txt_text_036 = bpy.data.curves.new('Text.036', 'FONT')
txt_text_036.dimensions = '2D'
txt_text_036.body = '{'
txt_text_036.use_path_clamp = True
txt_text_036.bevel_resolution = 0
txt_text_035 = bpy.data.curves.new('Text.035', 'FONT')
txt_text_035.dimensions = '2D'
txt_text_035.body = 'z'
txt_text_035.use_path_clamp = True
txt_text_035.bevel_resolution = 0
txt_text_034 = bpy.data.curves.new('Text.034', 'FONT')
txt_text_034.dimensions = '2D'
txt_text_034.body = 'y'
txt_text_034.use_path_clamp = True
txt_text_034.bevel_resolution = 0
txt_text_033 = bpy.data.curves.new('Text.033', 'FONT')
txt_text_033.dimensions = '2D'
txt_text_033.body = 'x'
txt_text_033.use_path_clamp = True
txt_text_033.bevel_resolution = 0
txt_text_032 = bpy.data.curves.new('Text.032', 'FONT')
txt_text_032.dimensions = '2D'
txt_text_032.body = 'w'
txt_text_032.use_path_clamp = True
txt_text_032.bevel_resolution = 0
txt_text_031 = bpy.data.curves.new('Text.031', 'FONT')
txt_text_031.dimensions = '2D'
txt_text_031.body = 'v'
txt_text_031.use_path_clamp = True
txt_text_031.bevel_resolution = 0
txt_text_030 = bpy.data.curves.new('Text.030', 'FONT')
txt_text_030.dimensions = '2D'
txt_text_030.body = 'u'
txt_text_030.use_path_clamp = True
txt_text_030.bevel_resolution = 0
txt_text_029 = bpy.data.curves.new('Text.029', 'FONT')
txt_text_029.dimensions = '2D'
txt_text_029.body = 't'
txt_text_029.use_path_clamp = True
txt_text_029.bevel_resolution = 0
txt_text_028 = bpy.data.curves.new('Text.028', 'FONT')
txt_text_028.dimensions = '2D'
txt_text_028.body = 's'
txt_text_028.use_path_clamp = True
txt_text_028.bevel_resolution = 0
txt_text_027 = bpy.data.curves.new('Text.027', 'FONT')
txt_text_027.dimensions = '2D'
txt_text_027.body = 'r'
txt_text_027.use_path_clamp = True
txt_text_027.bevel_resolution = 0
txt_text_026 = bpy.data.curves.new('Text.026', 'FONT')
txt_text_026.dimensions = '2D'
txt_text_026.body = 'q'
txt_text_026.use_path_clamp = True
txt_text_026.bevel_resolution = 0
txt_text_025 = bpy.data.curves.new('Text.025', 'FONT')
txt_text_025.dimensions = '2D'
txt_text_025.body = 'p'
txt_text_025.use_path_clamp = True
txt_text_025.bevel_resolution = 0
txt_text_024 = bpy.data.curves.new('Text.024', 'FONT')
txt_text_024.dimensions = '2D'
txt_text_024.body = 'o'
txt_text_024.use_path_clamp = True
txt_text_024.bevel_resolution = 0
txt_text_023 = bpy.data.curves.new('Text.023', 'FONT')
txt_text_023.dimensions = '2D'
txt_text_023.body = 'n'
txt_text_023.use_path_clamp = True
txt_text_023.bevel_resolution = 0
txt_text_022 = bpy.data.curves.new('Text.022', 'FONT')
txt_text_022.dimensions = '2D'
txt_text_022.body = 'm'
txt_text_022.use_path_clamp = True
txt_text_022.bevel_resolution = 0
txt_text_021 = bpy.data.curves.new('Text.021', 'FONT')
txt_text_021.dimensions = '2D'
txt_text_021.body = 'l'
txt_text_021.use_path_clamp = True
txt_text_021.bevel_resolution = 0
txt_text_020 = bpy.data.curves.new('Text.020', 'FONT')
txt_text_020.dimensions = '2D'
txt_text_020.body = 'k'
txt_text_020.use_path_clamp = True
txt_text_020.bevel_resolution = 0
txt_text_019 = bpy.data.curves.new('Text.019', 'FONT')
txt_text_019.dimensions = '2D'
txt_text_019.body = 'j'
txt_text_019.use_path_clamp = True
txt_text_019.bevel_resolution = 0
txt_text_018 = bpy.data.curves.new('Text.018', 'FONT')
txt_text_018.dimensions = '2D'
txt_text_018.body = 'i'
txt_text_018.use_path_clamp = True
txt_text_018.bevel_resolution = 0
txt_text_017 = bpy.data.curves.new('Text.017', 'FONT')
txt_text_017.dimensions = '2D'
txt_text_017.body = 'h'
txt_text_017.use_path_clamp = True
txt_text_017.bevel_resolution = 0
txt_text_016 = bpy.data.curves.new('Text.016', 'FONT')
txt_text_016.dimensions = '2D'
txt_text_016.body = 'g'
txt_text_016.use_path_clamp = True
txt_text_016.bevel_resolution = 0
txt_text_015 = bpy.data.curves.new('Text.015', 'FONT')
txt_text_015.dimensions = '2D'
txt_text_015.body = 'f'
txt_text_015.use_path_clamp = True
txt_text_015.bevel_resolution = 0
txt_text_014 = bpy.data.curves.new('Text.014', 'FONT')
txt_text_014.dimensions = '2D'
txt_text_014.body = 'e'
txt_text_014.use_path_clamp = True
txt_text_014.bevel_resolution = 0
txt_text_013 = bpy.data.curves.new('Text.013', 'FONT')
txt_text_013.dimensions = '2D'
txt_text_013.body = 'd'
txt_text_013.use_path_clamp = True
txt_text_013.bevel_resolution = 0
txt_text_012 = bpy.data.curves.new('Text.012', 'FONT')
txt_text_012.dimensions = '2D'
txt_text_012.body = 'c'
txt_text_012.use_path_clamp = True
txt_text_012.bevel_resolution = 0
txt_text_011 = bpy.data.curves.new('Text.011', 'FONT')
txt_text_011.dimensions = '2D'
txt_text_011.body = 'b'
txt_text_011.use_path_clamp = True
txt_text_011.bevel_resolution = 0
txt_text_010 = bpy.data.curves.new('Text.010', 'FONT')
txt_text_010.dimensions = '2D'
txt_text_010.body = 'a'
txt_text_010.use_path_clamp = True
txt_text_010.bevel_resolution = 0
txt_text_137 = bpy.data.curves.new('Text.137', 'FONT')
txt_text_137.dimensions = '2D'
txt_text_137.body = 'a'
txt_text_137.use_path_clamp = True
txt_text_137.bevel_resolution = 0
txt_text_136 = bpy.data.curves.new('Text.136', 'FONT')
txt_text_136.dimensions = '2D'
txt_text_136.body = 'b'
txt_text_136.use_path_clamp = True
txt_text_136.bevel_resolution = 0
txt_text_135 = bpy.data.curves.new('Text.135', 'FONT')
txt_text_135.dimensions = '2D'
txt_text_135.body = 'c'
txt_text_135.use_path_clamp = True
txt_text_135.bevel_resolution = 0
txt_text_134 = bpy.data.curves.new('Text.134', 'FONT')
txt_text_134.dimensions = '2D'
txt_text_134.body = 'd'
txt_text_134.use_path_clamp = True
txt_text_134.bevel_resolution = 0
txt_text_133 = bpy.data.curves.new('Text.133', 'FONT')
txt_text_133.dimensions = '2D'
txt_text_133.body = 'e'
txt_text_133.use_path_clamp = True
txt_text_133.bevel_resolution = 0
txt_text_132 = bpy.data.curves.new('Text.132', 'FONT')
txt_text_132.dimensions = '2D'
txt_text_132.body = 'f'
txt_text_132.use_path_clamp = True
txt_text_132.bevel_resolution = 0
txt_text_131 = bpy.data.curves.new('Text.131', 'FONT')
txt_text_131.dimensions = '2D'
txt_text_131.body = 'b'
txt_text_131.use_path_clamp = True
txt_text_131.bevel_resolution = 0
txt_text_130 = bpy.data.curves.new('Text.130', 'FONT')
txt_text_130.dimensions = '2D'
txt_text_130.body = 'C'
txt_text_130.use_path_clamp = True
txt_text_130.bevel_resolution = 0
txt_text_129 = bpy.data.curves.new('Text.129', 'FONT')
txt_text_129.dimensions = '2D'
txt_text_129.body = 'C'
txt_text_129.use_path_clamp = True
txt_text_129.bevel_resolution = 0
txt_text_128 = bpy.data.curves.new('Text.128', 'FONT')
txt_text_128.dimensions = '2D'
txt_text_128.body = 'C'
txt_text_128.use_path_clamp = True
txt_text_128.bevel_resolution = 0
txt_text_127 = bpy.data.curves.new('Text.127', 'FONT')
txt_text_127.dimensions = '2D'
txt_text_127.body = 'C'
txt_text_127.use_path_clamp = True
txt_text_127.bevel_resolution = 0
txt_text_126 = bpy.data.curves.new('Text.126', 'FONT')
txt_text_126.dimensions = '2D'
txt_text_126.body = 'C'
txt_text_126.use_path_clamp = True
txt_text_126.bevel_resolution = 0
txt_text_125 = bpy.data.curves.new('Text.125', 'FONT')
txt_text_125.dimensions = '2D'
txt_text_125.body = 'C'
txt_text_125.use_path_clamp = True
txt_text_125.bevel_resolution = 0
txt_text_124 = bpy.data.curves.new('Text.124', 'FONT')
txt_text_124.dimensions = '2D'
txt_text_124.body = 'C'
txt_text_124.use_path_clamp = True
txt_text_124.bevel_resolution = 0
txt_text_123 = bpy.data.curves.new('Text.123', 'FONT')
txt_text_123.dimensions = '2D'
txt_text_123.body = 'C'
txt_text_123.use_path_clamp = True
txt_text_123.bevel_resolution = 0
txt_text_122 = bpy.data.curves.new('Text.122', 'FONT')
txt_text_122.dimensions = '2D'
txt_text_122.body = 'C'
txt_text_122.use_path_clamp = True
txt_text_122.bevel_resolution = 0
txt_text_121 = bpy.data.curves.new('Text.121', 'FONT')
txt_text_121.dimensions = '2D'
txt_text_121.body = 'C'
txt_text_121.use_path_clamp = True
txt_text_121.bevel_resolution = 0
txt_text_120 = bpy.data.curves.new('Text.120', 'FONT')
txt_text_120.dimensions = '2D'
txt_text_120.body = 'C'
txt_text_120.use_path_clamp = True
txt_text_120.bevel_resolution = 0
txt_text_119 = bpy.data.curves.new('Text.119', 'FONT')
txt_text_119.dimensions = '2D'
txt_text_119.body = 'C'
txt_text_119.use_path_clamp = True
txt_text_119.bevel_resolution = 0
txt_text_118 = bpy.data.curves.new('Text.118', 'FONT')
txt_text_118.dimensions = '2D'
txt_text_118.body = 'C'
txt_text_118.use_path_clamp = True
txt_text_118.bevel_resolution = 0
txt_text_117 = bpy.data.curves.new('Text.117', 'FONT')
txt_text_117.dimensions = '2D'
txt_text_117.body = 'C'
txt_text_117.use_path_clamp = True
txt_text_117.bevel_resolution = 0
txt_text_116 = bpy.data.curves.new('Text.116', 'FONT')
txt_text_116.dimensions = '2D'
txt_text_116.body = 'C'
txt_text_116.use_path_clamp = True
txt_text_116.bevel_resolution = 0
txt_text_115 = bpy.data.curves.new('Text.115', 'FONT')
txt_text_115.dimensions = '2D'
txt_text_115.body = 'C'
txt_text_115.use_path_clamp = True
txt_text_115.bevel_resolution = 0
txt_text_114 = bpy.data.curves.new('Text.114', 'FONT')
txt_text_114.dimensions = '2D'
txt_text_114.body = 'C'
txt_text_114.use_path_clamp = True
txt_text_114.bevel_resolution = 0
txt_text_113 = bpy.data.curves.new('Text.113', 'FONT')
txt_text_113.dimensions = '2D'
txt_text_113.body = 'C'
txt_text_113.use_path_clamp = True
txt_text_113.bevel_resolution = 0
txt_text_112 = bpy.data.curves.new('Text.112', 'FONT')
txt_text_112.dimensions = '2D'
txt_text_112.body = 'C'
txt_text_112.use_path_clamp = True
txt_text_112.bevel_resolution = 0
txt_text_111 = bpy.data.curves.new('Text.111', 'FONT')
txt_text_111.dimensions = '2D'
txt_text_111.body = 'C'
txt_text_111.use_path_clamp = True
txt_text_111.bevel_resolution = 0
txt_text_110 = bpy.data.curves.new('Text.110', 'FONT')
txt_text_110.dimensions = '2D'
txt_text_110.body = 'C'
txt_text_110.use_path_clamp = True
txt_text_110.bevel_resolution = 0
txt_text_109 = bpy.data.curves.new('Text.109', 'FONT')
txt_text_109.dimensions = '2D'
txt_text_109.body = 'C'
txt_text_109.use_path_clamp = True
txt_text_109.bevel_resolution = 0
txt_text_108 = bpy.data.curves.new('Text.108', 'FONT')
txt_text_108.dimensions = '2D'
txt_text_108.body = 'C'
txt_text_108.use_path_clamp = True
txt_text_108.bevel_resolution = 0
txt_text_107 = bpy.data.curves.new('Text.107', 'FONT')
txt_text_107.dimensions = '2D'
txt_text_107.body = 'C'
txt_text_107.use_path_clamp = True
txt_text_107.bevel_resolution = 0
txt_text_106 = bpy.data.curves.new('Text.106', 'FONT')
txt_text_106.dimensions = '2D'
txt_text_106.body = 'C'
txt_text_106.use_path_clamp = True
txt_text_106.bevel_resolution = 0
txt_text_105 = bpy.data.curves.new('Text.105', 'FONT')
txt_text_105.dimensions = '2D'
txt_text_105.body = 'C'
txt_text_105.use_path_clamp = True
txt_text_105.bevel_resolution = 0
txt_text_104 = bpy.data.curves.new('Text.104', 'FONT')
txt_text_104.dimensions = '2D'
txt_text_104.body = 'a'
txt_text_104.use_path_clamp = True
txt_text_104.bevel_resolution = 0
txt_text_103 = bpy.data.curves.new('Text.103', 'FONT')
txt_text_103.dimensions = '2D'
txt_text_103.body = 'C'
txt_text_103.use_path_clamp = True
txt_text_103.bevel_resolution = 0
txt_text_102 = bpy.data.curves.new('Text.102', 'FONT')
txt_text_102.dimensions = '2D'
txt_text_102.body = 'C'
txt_text_102.use_path_clamp = True
txt_text_102.bevel_resolution = 0
txt_text_101 = bpy.data.curves.new('Text.101', 'FONT')
txt_text_101.dimensions = '2D'
txt_text_101.body = 'C'
txt_text_101.use_path_clamp = True
txt_text_101.bevel_resolution = 0
txt_text_100 = bpy.data.curves.new('Text.100', 'FONT')
txt_text_100.dimensions = '2D'
txt_text_100.body = 'C'
txt_text_100.use_path_clamp = True
txt_text_100.bevel_resolution = 0
txt_text_099 = bpy.data.curves.new('Text.099', 'FONT')
txt_text_099.dimensions = '2D'
txt_text_099.body = 'C'
txt_text_099.use_path_clamp = True
txt_text_099.bevel_resolution = 0
txt_text_098 = bpy.data.curves.new('Text.098', 'FONT')
txt_text_098.dimensions = '2D'
txt_text_098.body = 'C'
txt_text_098.use_path_clamp = True
txt_text_098.bevel_resolution = 0
txt_text_097 = bpy.data.curves.new('Text.097', 'FONT')
txt_text_097.dimensions = '2D'
txt_text_097.body = 'C'
txt_text_097.use_path_clamp = True
txt_text_097.bevel_resolution = 0
txt_text_096 = bpy.data.curves.new('Text.096', 'FONT')
txt_text_096.dimensions = '2D'
txt_text_096.body = 'C'
txt_text_096.use_path_clamp = True
txt_text_096.bevel_resolution = 0
txt_text_095 = bpy.data.curves.new('Text.095', 'FONT')
txt_text_095.dimensions = '2D'
txt_text_095.body = 'C'
txt_text_095.use_path_clamp = True
txt_text_095.bevel_resolution = 0
txt_text_094 = bpy.data.curves.new('Text.094', 'FONT')
txt_text_094.dimensions = '2D'
txt_text_094.body = 'C'
txt_text_094.use_path_clamp = True
txt_text_094.bevel_resolution = 0
txt_text_093 = bpy.data.curves.new('Text.093', 'FONT')
txt_text_093.dimensions = '2D'
txt_text_093.body = 'C'
txt_text_093.use_path_clamp = True
txt_text_093.bevel_resolution = 0
txt_text_092 = bpy.data.curves.new('Text.092', 'FONT')
txt_text_092.dimensions = '2D'
txt_text_092.body = 'C'
txt_text_092.use_path_clamp = True
txt_text_092.bevel_resolution = 0
txt_text_091 = bpy.data.curves.new('Text.091', 'FONT')
txt_text_091.dimensions = '2D'
txt_text_091.body = 'C'
txt_text_091.use_path_clamp = True
txt_text_091.bevel_resolution = 0
txt_text_090 = bpy.data.curves.new('Text.090', 'FONT')
txt_text_090.dimensions = '2D'
txt_text_090.body = 'C'
txt_text_090.use_path_clamp = True
txt_text_090.bevel_resolution = 0
txt_text_089 = bpy.data.curves.new('Text.089', 'FONT')
txt_text_089.dimensions = '2D'
txt_text_089.body = 'C'
txt_text_089.use_path_clamp = True
txt_text_089.bevel_resolution = 0
txt_text_088 = bpy.data.curves.new('Text.088', 'FONT')
txt_text_088.dimensions = '2D'
txt_text_088.body = 'C'
txt_text_088.use_path_clamp = True
txt_text_088.bevel_resolution = 0
txt_text_087 = bpy.data.curves.new('Text.087', 'FONT')
txt_text_087.dimensions = '2D'
txt_text_087.body = 'C'
txt_text_087.use_path_clamp = True
txt_text_087.bevel_resolution = 0
txt_text_086 = bpy.data.curves.new('Text.086', 'FONT')
txt_text_086.dimensions = '2D'
txt_text_086.body = 'C'
txt_text_086.use_path_clamp = True
txt_text_086.bevel_resolution = 0
txt_text_085 = bpy.data.curves.new('Text.085', 'FONT')
txt_text_085.dimensions = '2D'
txt_text_085.body = 'C'
txt_text_085.use_path_clamp = True
txt_text_085.bevel_resolution = 0
txt_text_084 = bpy.data.curves.new('Text.084', 'FONT')
txt_text_084.dimensions = '2D'
txt_text_084.body = 'C'
txt_text_084.use_path_clamp = True
txt_text_084.bevel_resolution = 0
txt_text_083 = bpy.data.curves.new('Text.083', 'FONT')
txt_text_083.dimensions = '2D'
txt_text_083.body = 'C'
txt_text_083.use_path_clamp = True
txt_text_083.bevel_resolution = 0
txt_text_082 = bpy.data.curves.new('Text.082', 'FONT')
txt_text_082.dimensions = '2D'
txt_text_082.body = 'C'
txt_text_082.use_path_clamp = True
txt_text_082.bevel_resolution = 0
txt_text_081 = bpy.data.curves.new('Text.081', 'FONT')
txt_text_081.dimensions = '2D'
txt_text_081.body = 'C'
txt_text_081.use_path_clamp = True
txt_text_081.bevel_resolution = 0
txt_text_080 = bpy.data.curves.new('Text.080', 'FONT')
txt_text_080.dimensions = '2D'
txt_text_080.body = 'C'
txt_text_080.use_path_clamp = True
txt_text_080.bevel_resolution = 0
txt_text_079 = bpy.data.curves.new('Text.079', 'FONT')
txt_text_079.dimensions = '2D'
txt_text_079.body = 'C'
txt_text_079.use_path_clamp = True
txt_text_079.bevel_resolution = 0
txt_text_078 = bpy.data.curves.new('Text.078', 'FONT')
txt_text_078.dimensions = '2D'
txt_text_078.body = 'C'
txt_text_078.use_path_clamp = True
txt_text_078.bevel_resolution = 0
txt_text_077 = bpy.data.curves.new('Text.077', 'FONT')
txt_text_077.dimensions = '2D'
txt_text_077.body = 'C'
txt_text_077.use_path_clamp = True
txt_text_077.bevel_resolution = 0
txt_text_076 = bpy.data.curves.new('Text.076', 'FONT')
txt_text_076.dimensions = '2D'
txt_text_076.body = 'C'
txt_text_076.use_path_clamp = True
txt_text_076.bevel_resolution = 0
txt_text_075 = bpy.data.curves.new('Text.075', 'FONT')
txt_text_075.dimensions = '2D'
txt_text_075.body = 'C'
txt_text_075.use_path_clamp = True
txt_text_075.bevel_resolution = 0
txt_text_074 = bpy.data.curves.new('Text.074', 'FONT')
txt_text_074.dimensions = '2D'
txt_text_074.body = 'C'
txt_text_074.use_path_clamp = True
txt_text_074.bevel_resolution = 0

# ---- objects
ob_text_568 = bpy.data.objects.new('Text.568', txt_text_073)
ob_text_567 = bpy.data.objects.new('Text.567', txt_text_072)
ob_text_566 = bpy.data.objects.new('Text.566', txt_text_071)
ob_text_565 = bpy.data.objects.new('Text.565', txt_text_070)
ob_text_564 = bpy.data.objects.new('Text.564', txt_text_069)
ob_text_563 = bpy.data.objects.new('Text.563', txt_text_068)
ob_text_562 = bpy.data.objects.new('Text.562', txt_text_067)
ob_text_561 = bpy.data.objects.new('Text.561', txt_text_066)
ob_text_558 = bpy.data.objects.new('Text.558', txt_text_063)
ob_text_557 = bpy.data.objects.new('Text.557', txt_text_062)
ob_text_556 = bpy.data.objects.new('Text.556', txt_text_061)
ob_text_555 = bpy.data.objects.new('Text.555', txt_text_060)
ob_text_554 = bpy.data.objects.new('Text.554', txt_text_059)
ob_text_553 = bpy.data.objects.new('Text.553', txt_text_058)
ob_text_552 = bpy.data.objects.new('Text.552', txt_text_057)
ob_text_551 = bpy.data.objects.new('Text.551', txt_text_056)
ob_text_550 = bpy.data.objects.new('Text.550', txt_text_055)
ob_text_549 = bpy.data.objects.new('Text.549', txt_text_054)
ob_text_548 = bpy.data.objects.new('Text.548', txt_text_053)
ob_text_547 = bpy.data.objects.new('Text.547', txt_text_052)
ob_text_546 = bpy.data.objects.new('Text.546', txt_text_051)
ob_text_545 = bpy.data.objects.new('Text.545', txt_text_050)
ob_text_544 = bpy.data.objects.new('Text.544', txt_text_049)
ob_text_543 = bpy.data.objects.new('Text.543', txt_text_048)
ob_text_542 = bpy.data.objects.new('Text.542', txt_text_047)
ob_text_541 = bpy.data.objects.new('Text.541', txt_text_046)
ob_text_540 = bpy.data.objects.new('Text.540', txt_text_045)
ob_text_001 = bpy.data.objects.new('Text.001', txt_text_044)
ob_text_539 = bpy.data.objects.new('Text.539', txt_text_043)
ob_text_538 = bpy.data.objects.new('Text.538', txt_text_042)
ob_text_537 = bpy.data.objects.new('Text.537', txt_text_041)
ob_text_536 = bpy.data.objects.new('Text.536', txt_text_040)
ob_text_535 = bpy.data.objects.new('Text.535', txt_text_039)
ob_text_534 = bpy.data.objects.new('Text.534', txt_text_038)
ob_text_533 = bpy.data.objects.new('Text.533', txt_text_037)
ob_text_532 = bpy.data.objects.new('Text.532', txt_text_036)
ob_text_531 = bpy.data.objects.new('Text.531', txt_text_035)
ob_text_530 = bpy.data.objects.new('Text.530', txt_text_034)
ob_text_529 = bpy.data.objects.new('Text.529', txt_text_033)
ob_text_528 = bpy.data.objects.new('Text.528', txt_text_032)
ob_text_527 = bpy.data.objects.new('Text.527', txt_text_031)
ob_text_526 = bpy.data.objects.new('Text.526', txt_text_030)
ob_text_525 = bpy.data.objects.new('Text.525', txt_text_029)
ob_text_524 = bpy.data.objects.new('Text.524', txt_text_028)
ob_text_523 = bpy.data.objects.new('Text.523', txt_text_027)
ob_text_522 = bpy.data.objects.new('Text.522', txt_text_026)
ob_text_521 = bpy.data.objects.new('Text.521', txt_text_025)
ob_text_520 = bpy.data.objects.new('Text.520', txt_text_024)
ob_text_519 = bpy.data.objects.new('Text.519', txt_text_023)
ob_text_518 = bpy.data.objects.new('Text.518', txt_text_022)
ob_text_517 = bpy.data.objects.new('Text.517', txt_text_021)
ob_text_516 = bpy.data.objects.new('Text.516', txt_text_020)
ob_text_025 = bpy.data.objects.new('Text.025', txt_text_019)
ob_text_021 = bpy.data.objects.new('Text.021', txt_text_018)
ob_text_020 = bpy.data.objects.new('Text.020', txt_text_017)
ob_text_017 = bpy.data.objects.new('Text.017', txt_text_016)
ob_text_016 = bpy.data.objects.new('Text.016', txt_text_015)
ob_text_013 = bpy.data.objects.new('Text.013', txt_text_014)
ob_text_012 = bpy.data.objects.new('Text.012', txt_text_013)
ob_text_008 = bpy.data.objects.new('Text.008', txt_text_012)
ob_text_009 = bpy.data.objects.new('Text.009', txt_text_011)
ob_text_515 = bpy.data.objects.new('Text.515', txt_text_010)
ob_plane = bpy.data.objects.new('Plane', me_plane_001)
ob_plane_001 = bpy.data.objects.new('Plane.001', me_plane_004)
ob_text_578 = bpy.data.objects.new('Text.578', txt_text_137)
ob_text_577 = bpy.data.objects.new('Text.577', txt_text_136)
ob_text_576 = bpy.data.objects.new('Text.576', txt_text_135)
ob_text_575 = bpy.data.objects.new('Text.575', txt_text_134)
ob_text_574 = bpy.data.objects.new('Text.574', txt_text_133)
ob_text_573 = bpy.data.objects.new('Text.573', txt_text_132)
ob_text_572 = bpy.data.objects.new('Text.572', txt_text_131)
ob_text_571 = bpy.data.objects.new('Text.571', txt_text_130)
ob_text_570 = bpy.data.objects.new('Text.570', txt_text_129)
ob_text_569 = bpy.data.objects.new('Text.569', txt_text_128)
ob_text_063 = bpy.data.objects.new('Text.063', txt_text_127)
ob_text_062 = bpy.data.objects.new('Text.062', txt_text_126)
ob_text_061 = bpy.data.objects.new('Text.061', txt_text_125)
ob_text_060 = bpy.data.objects.new('Text.060', txt_text_124)
ob_text_059 = bpy.data.objects.new('Text.059', txt_text_123)
ob_text_058 = bpy.data.objects.new('Text.058', txt_text_122)
ob_text_057 = bpy.data.objects.new('Text.057', txt_text_121)
ob_text_056 = bpy.data.objects.new('Text.056', txt_text_120)
ob_text_055 = bpy.data.objects.new('Text.055', txt_text_119)
ob_text_054 = bpy.data.objects.new('Text.054', txt_text_118)
ob_text_053 = bpy.data.objects.new('Text.053', txt_text_117)
ob_text_052 = bpy.data.objects.new('Text.052', txt_text_116)
ob_text_051 = bpy.data.objects.new('Text.051', txt_text_115)
ob_text_050 = bpy.data.objects.new('Text.050', txt_text_114)
ob_text_049 = bpy.data.objects.new('Text.049', txt_text_113)
ob_text_048 = bpy.data.objects.new('Text.048', txt_text_112)
ob_text_047 = bpy.data.objects.new('Text.047', txt_text_111)
ob_text_046 = bpy.data.objects.new('Text.046', txt_text_110)
ob_text_045 = bpy.data.objects.new('Text.045', txt_text_109)
ob_text_044 = bpy.data.objects.new('Text.044', txt_text_108)
ob_text_043 = bpy.data.objects.new('Text.043', txt_text_107)
ob_text_042 = bpy.data.objects.new('Text.042', txt_text_106)
ob_text_041 = bpy.data.objects.new('Text.041', txt_text_105)
ob_text_040 = bpy.data.objects.new('Text.040', txt_text_104)
ob_text_039 = bpy.data.objects.new('Text.039', txt_text_103)
ob_text_038 = bpy.data.objects.new('Text.038', txt_text_102)
ob_text_037 = bpy.data.objects.new('Text.037', txt_text_101)
ob_text_036 = bpy.data.objects.new('Text.036', txt_text_100)
ob_text_035 = bpy.data.objects.new('Text.035', txt_text_099)
ob_text_034 = bpy.data.objects.new('Text.034', txt_text_098)
ob_text_033 = bpy.data.objects.new('Text.033', txt_text_097)
ob_text_032 = bpy.data.objects.new('Text.032', txt_text_096)
ob_text_031 = bpy.data.objects.new('Text.031', txt_text_095)
ob_text_030 = bpy.data.objects.new('Text.030', txt_text_094)
ob_text_029 = bpy.data.objects.new('Text.029', txt_text_093)
ob_text_028 = bpy.data.objects.new('Text.028', txt_text_092)
ob_text_027 = bpy.data.objects.new('Text.027', txt_text_091)
ob_text_026 = bpy.data.objects.new('Text.026', txt_text_090)
ob_text_024 = bpy.data.objects.new('Text.024', txt_text_089)
ob_text_023 = bpy.data.objects.new('Text.023', txt_text_088)
ob_text_022 = bpy.data.objects.new('Text.022', txt_text_087)
ob_text_019 = bpy.data.objects.new('Text.019', txt_text_086)
ob_text_018 = bpy.data.objects.new('Text.018', txt_text_085)
ob_text_015 = bpy.data.objects.new('Text.015', txt_text_084)
ob_text_014 = bpy.data.objects.new('Text.014', txt_text_083)
ob_text_011 = bpy.data.objects.new('Text.011', txt_text_082)
ob_text_010 = bpy.data.objects.new('Text.010', txt_text_081)
ob_text_007 = bpy.data.objects.new('Text.007', txt_text_080)
ob_text_006 = bpy.data.objects.new('Text.006', txt_text_079)
ob_text_005 = bpy.data.objects.new('Text.005', txt_text_078)
ob_text_004 = bpy.data.objects.new('Text.004', txt_text_077)
ob_text_003 = bpy.data.objects.new('Text.003', txt_text_076)
ob_text_002 = bpy.data.objects.new('Text.002', txt_text_075)
ob_text_000 = bpy.data.objects.new('Text.000', txt_text_074)
ob_camera = bpy.data.objects.new('Camera', cam_camera_002)

# ---- transforms, parenting, visibility, modifiers, constraints
ob_text_568.location = (2.349, -3.452, -1.256)
ob_text_568.rotation_euler = (1.571, -0.0, 0.0)
ob_text_568.scale = (0.6359, 0.6359, 0.6359)
ob_text_568.lineart.crease_threshold = 0.0
ob_text_567.location = (2.349, -3.452, -0.5116)
ob_text_567.rotation_euler = (1.571, -0.0, 0.0)
ob_text_567.scale = (0.6359, 0.6359, 0.6359)
ob_text_567.lineart.crease_threshold = 0.0
ob_text_566.location = (-2.864, -3.452, -2.746)
ob_text_566.rotation_euler = (1.571, -0.0, 0.0)
ob_text_566.scale = (0.6359, 0.6359, 0.6359)
ob_text_566.lineart.crease_threshold = 0.0
ob_text_565.location = (-2.119, -3.452, -2.746)
ob_text_565.rotation_euler = (1.571, -0.0, 0.0)
ob_text_565.scale = (0.6359, 0.6359, 0.6359)
ob_text_565.lineart.crease_threshold = 0.0
ob_text_564.location = (-1.375, -3.452, -2.746)
ob_text_564.rotation_euler = (1.571, -0.0, 0.0)
ob_text_564.scale = (0.6359, 0.6359, 0.6359)
ob_text_564.lineart.crease_threshold = 0.0
ob_text_563.location = (-0.63, -3.452, -2.746)
ob_text_563.rotation_euler = (1.571, -0.0, 0.0)
ob_text_563.scale = (0.6359, 0.6359, 0.6359)
ob_text_563.lineart.crease_threshold = 0.0
ob_text_562.location = (0.1147, -3.452, -2.746)
ob_text_562.rotation_euler = (1.571, -0.0, 0.0)
ob_text_562.scale = (0.6359, 0.6359, 0.6359)
ob_text_562.lineart.crease_threshold = 0.0
ob_text_561.location = (0.8593, -3.452, -2.746)
ob_text_561.rotation_euler = (1.571, -0.0, 0.0)
ob_text_561.scale = (0.6359, 0.6359, 0.6359)
ob_text_561.lineart.crease_threshold = 0.0
ob_text_558.location = (2.349, -3.452, -2.001)
ob_text_558.rotation_euler = (1.571, -0.0, 0.0)
ob_text_558.scale = (0.6359, 0.6359, 0.6359)
ob_text_558.lineart.crease_threshold = 0.0
ob_text_557.location = (1.604, -3.452, -2.001)
ob_text_557.rotation_euler = (1.571, -0.0, 0.0)
ob_text_557.scale = (0.6359, 0.6359, 0.6359)
ob_text_557.lineart.crease_threshold = 0.0
ob_text_556.location = (0.8593, -3.452, -2.001)
ob_text_556.rotation_euler = (1.571, -0.0, 0.0)
ob_text_556.scale = (0.6359, 0.6359, 0.6359)
ob_text_556.lineart.crease_threshold = 0.0
ob_text_555.location = (0.1147, -3.452, -2.001)
ob_text_555.rotation_euler = (1.571, -0.0, 0.0)
ob_text_555.scale = (0.6359, 0.6359, 0.6359)
ob_text_555.lineart.crease_threshold = 0.0
ob_text_554.location = (-0.63, -3.452, -2.001)
ob_text_554.rotation_euler = (1.571, -0.0, 0.0)
ob_text_554.scale = (0.6359, 0.6359, 0.6359)
ob_text_554.lineart.crease_threshold = 0.0
ob_text_553.location = (-1.375, -3.452, -2.001)
ob_text_553.rotation_euler = (1.571, -0.0, 0.0)
ob_text_553.scale = (0.6359, 0.6359, 0.6359)
ob_text_553.lineart.crease_threshold = 0.0
ob_text_552.location = (-2.119, -3.452, -2.001)
ob_text_552.rotation_euler = (1.571, -0.0, 0.0)
ob_text_552.scale = (0.6359, 0.6359, 0.6359)
ob_text_552.lineart.crease_threshold = 0.0
ob_text_551.location = (-2.864, -3.452, -2.001)
ob_text_551.rotation_euler = (1.571, -0.0, 0.0)
ob_text_551.scale = (0.6359, 0.6359, 0.6359)
ob_text_551.lineart.crease_threshold = 0.0
ob_text_550.location = (-2.864, -3.452, -1.256)
ob_text_550.rotation_euler = (1.571, -0.0, 0.0)
ob_text_550.scale = (0.6359, 0.6359, 0.6359)
ob_text_550.lineart.crease_threshold = 0.0
ob_text_549.location = (-2.119, -3.452, -1.256)
ob_text_549.rotation_euler = (1.571, -0.0, 0.0)
ob_text_549.scale = (0.6359, 0.6359, 0.6359)
ob_text_549.lineart.crease_threshold = 0.0
ob_text_548.location = (-1.375, -3.452, -1.256)
ob_text_548.rotation_euler = (1.571, -0.0, 0.0)
ob_text_548.scale = (0.6359, 0.6359, 0.6359)
ob_text_548.lineart.crease_threshold = 0.0
ob_text_547.location = (-0.63, -3.452, -1.256)
ob_text_547.rotation_euler = (1.571, -0.0, 0.0)
ob_text_547.scale = (0.6359, 0.6359, 0.6359)
ob_text_547.lineart.crease_threshold = 0.0
ob_text_546.location = (0.1147, -3.452, -1.256)
ob_text_546.rotation_euler = (1.571, -0.0, 0.0)
ob_text_546.scale = (0.6359, 0.6359, 0.6359)
ob_text_546.lineart.crease_threshold = 0.0
ob_text_545.location = (0.8593, -3.452, -1.256)
ob_text_545.rotation_euler = (1.571, -0.0, 0.0)
ob_text_545.scale = (0.6359, 0.6359, 0.6359)
ob_text_545.lineart.crease_threshold = 0.0
ob_text_544.location = (1.604, -3.452, -1.256)
ob_text_544.rotation_euler = (1.571, -0.0, 0.0)
ob_text_544.scale = (0.6359, 0.6359, 0.6359)
ob_text_544.lineart.crease_threshold = 0.0
ob_text_543.location = (1.604, -3.452, -0.5116)
ob_text_543.rotation_euler = (1.571, -0.0, 0.0)
ob_text_543.scale = (0.6359, 0.6359, 0.6359)
ob_text_543.lineart.crease_threshold = 0.0
ob_text_542.location = (0.8593, -3.452, -0.5116)
ob_text_542.rotation_euler = (1.571, -0.0, 0.0)
ob_text_542.scale = (0.6359, 0.6359, 0.6359)
ob_text_542.lineart.crease_threshold = 0.0
ob_text_541.location = (0.1147, -3.452, -0.5116)
ob_text_541.rotation_euler = (1.571, -0.0, 0.0)
ob_text_541.scale = (0.6359, 0.6359, 0.6359)
ob_text_541.lineart.crease_threshold = 0.0
ob_text_540.location = (-0.63, -3.452, -0.5116)
ob_text_540.rotation_euler = (1.571, -0.0, 0.0)
ob_text_540.scale = (0.6359, 0.6359, 0.6359)
ob_text_540.lineart.crease_threshold = 0.0
ob_text_001.location = (-1.375, -3.452, -0.5116)
ob_text_001.rotation_euler = (1.571, -0.0, 0.0)
ob_text_001.scale = (0.6359, 0.6359, 0.6359)
ob_text_001.lineart.crease_threshold = 0.0
ob_text_539.location = (-2.119, -3.452, -0.5116)
ob_text_539.rotation_euler = (1.571, -0.0, 0.0)
ob_text_539.scale = (0.6359, 0.6359, 0.6359)
ob_text_539.lineart.crease_threshold = 0.0
ob_text_538.location = (-2.864, -3.452, -0.5116)
ob_text_538.rotation_euler = (1.571, -0.0, 0.0)
ob_text_538.scale = (0.6359, 0.6359, 0.6359)
ob_text_538.lineart.crease_threshold = 0.0
ob_text_537.location = (2.349, -3.452, 0.2331)
ob_text_537.rotation_euler = (1.571, -0.0, 0.0)
ob_text_537.scale = (0.6359, 0.6359, 0.6359)
ob_text_537.lineart.crease_threshold = 0.0
ob_text_536.location = (1.604, -3.452, 0.2331)
ob_text_536.rotation_euler = (1.571, -0.0, 0.0)
ob_text_536.scale = (0.6359, 0.6359, 0.6359)
ob_text_536.lineart.crease_threshold = 0.0
ob_text_535.location = (0.8593, -3.452, 0.2331)
ob_text_535.rotation_euler = (1.571, -0.0, 0.0)
ob_text_535.scale = (0.6359, 0.6359, 0.6359)
ob_text_535.lineart.crease_threshold = 0.0
ob_text_534.location = (0.1147, -3.452, 0.2331)
ob_text_534.rotation_euler = (1.571, -0.0, 0.0)
ob_text_534.scale = (0.6359, 0.6359, 0.6359)
ob_text_534.lineart.crease_threshold = 0.0
ob_text_533.location = (-0.63, -3.452, 0.2331)
ob_text_533.rotation_euler = (1.571, -0.0, 0.0)
ob_text_533.scale = (0.6359, 0.6359, 0.6359)
ob_text_533.lineart.crease_threshold = 0.0
ob_text_532.location = (-1.375, -3.452, 0.2331)
ob_text_532.rotation_euler = (1.571, -0.0, 0.0)
ob_text_532.scale = (0.6359, 0.6359, 0.6359)
ob_text_532.lineart.crease_threshold = 0.0
ob_text_531.location = (-2.119, -3.452, 0.2331)
ob_text_531.rotation_euler = (1.571, -0.0, 0.0)
ob_text_531.scale = (0.6359, 0.6359, 0.6359)
ob_text_531.lineart.crease_threshold = 0.0
ob_text_530.location = (-2.864, -3.452, 0.2331)
ob_text_530.rotation_euler = (1.571, -0.0, 0.0)
ob_text_530.scale = (0.6359, 0.6359, 0.6359)
ob_text_530.lineart.crease_threshold = 0.0
ob_text_529.location = (2.349, -3.452, 0.9777)
ob_text_529.rotation_euler = (1.571, -0.0, 0.0)
ob_text_529.scale = (0.6359, 0.6359, 0.6359)
ob_text_529.lineart.crease_threshold = 0.0
ob_text_528.location = (1.604, -3.452, 0.9777)
ob_text_528.rotation_euler = (1.571, -0.0, 0.0)
ob_text_528.scale = (0.6359, 0.6359, 0.6359)
ob_text_528.lineart.crease_threshold = 0.0
ob_text_527.location = (0.8593, -3.452, 0.9777)
ob_text_527.rotation_euler = (1.571, -0.0, 0.0)
ob_text_527.scale = (0.6359, 0.6359, 0.6359)
ob_text_527.lineart.crease_threshold = 0.0
ob_text_526.location = (0.1147, -3.452, 0.9777)
ob_text_526.rotation_euler = (1.571, -0.0, 0.0)
ob_text_526.scale = (0.6359, 0.6359, 0.6359)
ob_text_526.lineart.crease_threshold = 0.0
ob_text_525.location = (-0.63, -3.452, 0.9777)
ob_text_525.rotation_euler = (1.571, -0.0, 0.0)
ob_text_525.scale = (0.6359, 0.6359, 0.6359)
ob_text_525.lineart.crease_threshold = 0.0
ob_text_524.location = (-1.375, -3.452, 0.9777)
ob_text_524.rotation_euler = (1.571, -0.0, 0.0)
ob_text_524.scale = (0.6359, 0.6359, 0.6359)
ob_text_524.lineart.crease_threshold = 0.0
ob_text_523.location = (-2.119, -3.452, 0.9777)
ob_text_523.rotation_euler = (1.571, -0.0, 0.0)
ob_text_523.scale = (0.6359, 0.6359, 0.6359)
ob_text_523.lineart.crease_threshold = 0.0
ob_text_522.location = (-2.864, -3.452, 0.9777)
ob_text_522.rotation_euler = (1.571, -0.0, 0.0)
ob_text_522.scale = (0.6359, 0.6359, 0.6359)
ob_text_522.lineart.crease_threshold = 0.0
ob_text_521.location = (2.349, -3.452, 1.722)
ob_text_521.rotation_euler = (1.571, -0.0, 0.0)
ob_text_521.scale = (0.6359, 0.6359, 0.6359)
ob_text_521.lineart.crease_threshold = 0.0
ob_text_520.location = (1.604, -3.452, 1.722)
ob_text_520.rotation_euler = (1.571, -0.0, 0.0)
ob_text_520.scale = (0.6359, 0.6359, 0.6359)
ob_text_520.lineart.crease_threshold = 0.0
ob_text_519.location = (0.8593, -3.452, 1.722)
ob_text_519.rotation_euler = (1.571, -0.0, 0.0)
ob_text_519.scale = (0.6359, 0.6359, 0.6359)
ob_text_519.lineart.crease_threshold = 0.0
ob_text_518.location = (0.1147, -3.452, 1.722)
ob_text_518.rotation_euler = (1.571, -0.0, 0.0)
ob_text_518.scale = (0.6359, 0.6359, 0.6359)
ob_text_518.lineart.crease_threshold = 0.0
ob_text_517.location = (-0.63, -3.452, 1.722)
ob_text_517.rotation_euler = (1.571, -0.0, 0.0)
ob_text_517.scale = (0.6359, 0.6359, 0.6359)
ob_text_517.lineart.crease_threshold = 0.0
ob_text_516.location = (-1.375, -3.452, 1.722)
ob_text_516.rotation_euler = (1.571, -0.0, 0.0)
ob_text_516.scale = (0.6359, 0.6359, 0.6359)
ob_text_516.lineart.crease_threshold = 0.0
ob_text_025.location = (-2.119, -3.452, 1.722)
ob_text_025.rotation_euler = (1.571, -0.0, 0.0)
ob_text_025.scale = (0.6359, 0.6359, 0.6359)
ob_text_025.lineart.crease_threshold = 0.0
ob_text_021.location = (-2.864, -3.452, 1.722)
ob_text_021.rotation_euler = (1.571, -0.0, 0.0)
ob_text_021.scale = (0.6359, 0.6359, 0.6359)
ob_text_021.lineart.crease_threshold = 0.0
ob_text_020.location = (2.349, -3.452, 2.467)
ob_text_020.rotation_euler = (1.571, -0.0, 0.0)
ob_text_020.scale = (0.6359, 0.6359, 0.6359)
ob_text_020.lineart.crease_threshold = 0.0
ob_text_017.location = (1.604, -3.452, 2.467)
ob_text_017.rotation_euler = (1.571, -0.0, 0.0)
ob_text_017.scale = (0.6359, 0.6359, 0.6359)
ob_text_017.lineart.crease_threshold = 0.0
ob_text_016.location = (0.8593, -3.452, 2.467)
ob_text_016.rotation_euler = (1.571, -0.0, 0.0)
ob_text_016.scale = (0.6359, 0.6359, 0.6359)
ob_text_016.lineart.crease_threshold = 0.0
ob_text_013.location = (0.1147, -3.452, 2.467)
ob_text_013.rotation_euler = (1.571, -0.0, 0.0)
ob_text_013.scale = (0.6359, 0.6359, 0.6359)
ob_text_013.lineart.crease_threshold = 0.0
ob_text_012.location = (-0.63, -3.452, 2.467)
ob_text_012.rotation_euler = (1.571, -0.0, 0.0)
ob_text_012.scale = (0.6359, 0.6359, 0.6359)
ob_text_012.lineart.crease_threshold = 0.0
ob_text_008.location = (-1.375, -3.452, 2.467)
ob_text_008.rotation_euler = (1.571, -0.0, 0.0)
ob_text_008.scale = (0.6359, 0.6359, 0.6359)
ob_text_008.lineart.crease_threshold = 0.0
ob_text_009.location = (-2.119, -3.452, 2.467)
ob_text_009.rotation_euler = (1.571, -0.0, 0.0)
ob_text_009.scale = (0.6359, 0.6359, 0.6359)
ob_text_009.lineart.crease_threshold = 0.0
ob_text_515.location = (-2.864, -3.452, 2.467)
ob_text_515.rotation_euler = (1.571, -0.0, 0.0)
ob_text_515.scale = (0.6359, 0.6359, 0.6359)
ob_text_515.lineart.crease_threshold = 0.0
ob_plane.location = (0.0, 0.0, 0.0)
ob_plane.rotation_euler = (1.571, -0.0, 0.0)
ob_plane.scale = (2.998, 2.998, 5.996)
ob_plane.lineart.crease_threshold = 0.0
_m = ob_plane.modifiers.new('ParticleSystem 1', 'PARTICLE_SYSTEM')
ob_plane_001.location = (0.0, 0.0, 0.0)
ob_plane_001.rotation_euler = (1.571, -0.0, 0.0)
ob_plane_001.scale = (2.998, 2.998, 5.996)
ob_plane_001.lineart.crease_threshold = 0.0
_m = ob_plane_001.modifiers.new('ParticleSystem 1', 'PARTICLE_SYSTEM')
ob_text_578.location = (-2.864, -3.452, 2.368)
ob_text_578.rotation_euler = (1.571, -0.0, 0.0)
ob_text_578.scale = (0.7948, 0.7948, 0.7948)
ob_text_578.lineart.crease_threshold = 0.0
ob_text_577.location = (-2.119, -3.452, 2.368)
ob_text_577.rotation_euler = (1.571, -0.0, 0.0)
ob_text_577.scale = (0.7948, 0.7948, 0.7948)
ob_text_577.lineart.crease_threshold = 0.0
ob_text_576.location = (-1.375, -3.452, 2.368)
ob_text_576.rotation_euler = (1.571, -0.0, 0.0)
ob_text_576.scale = (0.7948, 0.7948, 0.7948)
ob_text_576.lineart.crease_threshold = 0.0
ob_text_575.location = (-0.63, -3.452, 2.368)
ob_text_575.rotation_euler = (1.571, -0.0, 0.0)
ob_text_575.scale = (0.7948, 0.7948, 0.7948)
ob_text_575.lineart.crease_threshold = 0.0
ob_text_574.location = (0.1147, -3.452, 2.368)
ob_text_574.rotation_euler = (1.571, -0.0, 0.0)
ob_text_574.scale = (0.7948, 0.7948, 0.7948)
ob_text_574.lineart.crease_threshold = 0.0
ob_text_573.location = (0.8593, -3.452, 2.368)
ob_text_573.rotation_euler = (1.571, -0.0, 0.0)
ob_text_573.scale = (0.7948, 0.7948, 0.7948)
ob_text_573.lineart.crease_threshold = 0.0
ob_text_572.location = (1.604, -3.452, 2.368)
ob_text_572.rotation_euler = (1.571, -0.0, 0.0)
ob_text_572.scale = (0.7948, 0.7948, 0.7948)
ob_text_572.lineart.crease_threshold = 0.0
ob_text_571.location = (2.349, -3.452, 2.368)
ob_text_571.rotation_euler = (1.571, -0.0, 0.0)
ob_text_571.scale = (0.7948, 0.7948, 0.7948)
ob_text_571.lineart.crease_threshold = 0.0
ob_text_570.location = (-2.864, -3.452, 1.623)
ob_text_570.rotation_euler = (1.571, -0.0, 0.0)
ob_text_570.scale = (0.7948, 0.7948, 0.7948)
ob_text_570.lineart.crease_threshold = 0.0
ob_text_569.location = (-2.119, -3.452, 1.623)
ob_text_569.rotation_euler = (1.571, -0.0, 0.0)
ob_text_569.scale = (0.7948, 0.7948, 0.7948)
ob_text_569.lineart.crease_threshold = 0.0
ob_text_063.location = (-1.375, -3.452, 1.623)
ob_text_063.rotation_euler = (1.571, -0.0, 0.0)
ob_text_063.scale = (0.7948, 0.7948, 0.7948)
ob_text_063.lineart.crease_threshold = 0.0
ob_text_062.location = (-0.63, -3.452, 1.623)
ob_text_062.rotation_euler = (1.571, -0.0, 0.0)
ob_text_062.scale = (0.7948, 0.7948, 0.7948)
ob_text_062.lineart.crease_threshold = 0.0
ob_text_061.location = (0.1147, -3.452, 1.623)
ob_text_061.rotation_euler = (1.571, -0.0, 0.0)
ob_text_061.scale = (0.7948, 0.7948, 0.7948)
ob_text_061.lineart.crease_threshold = 0.0
ob_text_060.location = (0.8593, -3.452, 1.623)
ob_text_060.rotation_euler = (1.571, -0.0, 0.0)
ob_text_060.scale = (0.7948, 0.7948, 0.7948)
ob_text_060.lineart.crease_threshold = 0.0
ob_text_059.location = (1.604, -3.452, 1.623)
ob_text_059.rotation_euler = (1.571, -0.0, 0.0)
ob_text_059.scale = (0.7948, 0.7948, 0.7948)
ob_text_059.lineart.crease_threshold = 0.0
ob_text_058.location = (2.349, -3.452, 1.623)
ob_text_058.rotation_euler = (1.571, -0.0, 0.0)
ob_text_058.scale = (0.7948, 0.7948, 0.7948)
ob_text_058.lineart.crease_threshold = 0.0
ob_text_057.location = (-2.864, -3.452, 0.8782)
ob_text_057.rotation_euler = (1.571, -0.0, 0.0)
ob_text_057.scale = (0.7948, 0.7948, 0.7948)
ob_text_057.lineart.crease_threshold = 0.0
ob_text_056.location = (-2.119, -3.452, 0.8782)
ob_text_056.rotation_euler = (1.571, -0.0, 0.0)
ob_text_056.scale = (0.7948, 0.7948, 0.7948)
ob_text_056.lineart.crease_threshold = 0.0
ob_text_055.location = (-1.375, -3.452, 0.8782)
ob_text_055.rotation_euler = (1.571, -0.0, 0.0)
ob_text_055.scale = (0.7948, 0.7948, 0.7948)
ob_text_055.lineart.crease_threshold = 0.0
ob_text_054.location = (-0.63, -3.452, 0.8782)
ob_text_054.rotation_euler = (1.571, -0.0, 0.0)
ob_text_054.scale = (0.7948, 0.7948, 0.7948)
ob_text_054.lineart.crease_threshold = 0.0
ob_text_053.location = (0.1147, -3.452, 0.8782)
ob_text_053.rotation_euler = (1.571, -0.0, 0.0)
ob_text_053.scale = (0.7948, 0.7948, 0.7948)
ob_text_053.lineart.crease_threshold = 0.0
ob_text_052.location = (0.8593, -3.452, 0.8782)
ob_text_052.rotation_euler = (1.571, -0.0, 0.0)
ob_text_052.scale = (0.7948, 0.7948, 0.7948)
ob_text_052.lineart.crease_threshold = 0.0
ob_text_051.location = (1.604, -3.452, 0.8782)
ob_text_051.rotation_euler = (1.571, -0.0, 0.0)
ob_text_051.scale = (0.7948, 0.7948, 0.7948)
ob_text_051.lineart.crease_threshold = 0.0
ob_text_050.location = (2.349, -3.452, 0.8782)
ob_text_050.rotation_euler = (1.571, -0.0, 0.0)
ob_text_050.scale = (0.7948, 0.7948, 0.7948)
ob_text_050.lineart.crease_threshold = 0.0
ob_text_049.location = (-2.864, -3.452, 0.1336)
ob_text_049.rotation_euler = (1.571, -0.0, 0.0)
ob_text_049.scale = (0.7948, 0.7948, 0.7948)
ob_text_049.lineart.crease_threshold = 0.0
ob_text_048.location = (-2.119, -3.452, 0.1336)
ob_text_048.rotation_euler = (1.571, -0.0, 0.0)
ob_text_048.scale = (0.7948, 0.7948, 0.7948)
ob_text_048.lineart.crease_threshold = 0.0
ob_text_047.location = (-1.375, -3.452, 0.1336)
ob_text_047.rotation_euler = (1.571, -0.0, 0.0)
ob_text_047.scale = (0.7948, 0.7948, 0.7948)
ob_text_047.lineart.crease_threshold = 0.0
ob_text_046.location = (-0.63, -3.452, 0.1336)
ob_text_046.rotation_euler = (1.571, -0.0, 0.0)
ob_text_046.scale = (0.7948, 0.7948, 0.7948)
ob_text_046.lineart.crease_threshold = 0.0
ob_text_045.location = (0.1147, -3.452, 0.1336)
ob_text_045.rotation_euler = (1.571, -0.0, 0.0)
ob_text_045.scale = (0.7948, 0.7948, 0.7948)
ob_text_045.lineart.crease_threshold = 0.0
ob_text_044.location = (0.8593, -3.452, 0.1336)
ob_text_044.rotation_euler = (1.571, -0.0, 0.0)
ob_text_044.scale = (0.7948, 0.7948, 0.7948)
ob_text_044.lineart.crease_threshold = 0.0
ob_text_043.location = (1.604, -3.452, 0.1336)
ob_text_043.rotation_euler = (1.571, -0.0, 0.0)
ob_text_043.scale = (0.7948, 0.7948, 0.7948)
ob_text_043.lineart.crease_threshold = 0.0
ob_text_042.location = (2.349, -3.452, 0.1336)
ob_text_042.rotation_euler = (1.571, -0.0, 0.0)
ob_text_042.scale = (0.7948, 0.7948, 0.7948)
ob_text_042.lineart.crease_threshold = 0.0
ob_text_041.location = (-2.864, -3.452, -0.611)
ob_text_041.rotation_euler = (1.571, -0.0, 0.0)
ob_text_041.scale = (0.7948, 0.7948, 0.7948)
ob_text_041.lineart.crease_threshold = 0.0
ob_text_040.location = (-2.119, -3.452, -0.611)
ob_text_040.rotation_euler = (1.571, -0.0, 0.0)
ob_text_040.scale = (0.7948, 0.7948, 0.7948)
ob_text_040.lineart.crease_threshold = 0.0
ob_text_039.location = (-1.375, -3.452, -0.611)
ob_text_039.rotation_euler = (1.571, -0.0, 0.0)
ob_text_039.scale = (0.7948, 0.7948, 0.7948)
ob_text_039.lineart.crease_threshold = 0.0
ob_text_038.location = (-0.63, -3.452, -0.611)
ob_text_038.rotation_euler = (1.571, -0.0, 0.0)
ob_text_038.scale = (0.7948, 0.7948, 0.7948)
ob_text_038.lineart.crease_threshold = 0.0
ob_text_037.location = (0.1147, -3.452, -0.611)
ob_text_037.rotation_euler = (1.571, -0.0, 0.0)
ob_text_037.scale = (0.7948, 0.7948, 0.7948)
ob_text_037.lineart.crease_threshold = 0.0
ob_text_036.location = (0.8593, -3.452, -0.611)
ob_text_036.rotation_euler = (1.571, -0.0, 0.0)
ob_text_036.scale = (0.7948, 0.7948, 0.7948)
ob_text_036.lineart.crease_threshold = 0.0
ob_text_035.location = (1.604, -3.452, -0.611)
ob_text_035.rotation_euler = (1.571, -0.0, 0.0)
ob_text_035.scale = (0.7948, 0.7948, 0.7948)
ob_text_035.lineart.crease_threshold = 0.0
ob_text_034.location = (1.604, -3.452, -1.356)
ob_text_034.rotation_euler = (1.571, -0.0, 0.0)
ob_text_034.scale = (0.7948, 0.7948, 0.7948)
ob_text_034.lineart.crease_threshold = 0.0
ob_text_033.location = (0.8593, -3.452, -1.356)
ob_text_033.rotation_euler = (1.571, -0.0, 0.0)
ob_text_033.scale = (0.7948, 0.7948, 0.7948)
ob_text_033.lineart.crease_threshold = 0.0
ob_text_032.location = (0.1147, -3.452, -1.356)
ob_text_032.rotation_euler = (1.571, -0.0, 0.0)
ob_text_032.scale = (0.7948, 0.7948, 0.7948)
ob_text_032.lineart.crease_threshold = 0.0
ob_text_031.location = (-0.63, -3.452, -1.356)
ob_text_031.rotation_euler = (1.571, -0.0, 0.0)
ob_text_031.scale = (0.7948, 0.7948, 0.7948)
ob_text_031.lineart.crease_threshold = 0.0
ob_text_030.location = (-1.375, -3.452, -1.356)
ob_text_030.rotation_euler = (1.571, -0.0, 0.0)
ob_text_030.scale = (0.7948, 0.7948, 0.7948)
ob_text_030.lineart.crease_threshold = 0.0
ob_text_029.location = (-2.119, -3.452, -1.356)
ob_text_029.rotation_euler = (1.571, -0.0, 0.0)
ob_text_029.scale = (0.7948, 0.7948, 0.7948)
ob_text_029.lineart.crease_threshold = 0.0
ob_text_028.location = (-2.864, -3.452, -1.356)
ob_text_028.rotation_euler = (1.571, -0.0, 0.0)
ob_text_028.scale = (0.7948, 0.7948, 0.7948)
ob_text_028.lineart.crease_threshold = 0.0
ob_text_027.location = (-2.864, -3.452, -2.1)
ob_text_027.rotation_euler = (1.571, -0.0, 0.0)
ob_text_027.scale = (0.7948, 0.7948, 0.7948)
ob_text_027.lineart.crease_threshold = 0.0
ob_text_026.location = (-2.119, -3.452, -2.1)
ob_text_026.rotation_euler = (1.571, -0.0, 0.0)
ob_text_026.scale = (0.7948, 0.7948, 0.7948)
ob_text_026.lineart.crease_threshold = 0.0
ob_text_024.location = (-1.375, -3.452, -2.1)
ob_text_024.rotation_euler = (1.571, -0.0, 0.0)
ob_text_024.scale = (0.7948, 0.7948, 0.7948)
ob_text_024.lineart.crease_threshold = 0.0
ob_text_023.location = (-0.63, -3.452, -2.1)
ob_text_023.rotation_euler = (1.571, -0.0, 0.0)
ob_text_023.scale = (0.7948, 0.7948, 0.7948)
ob_text_023.lineart.crease_threshold = 0.0
ob_text_022.location = (0.1147, -3.452, -2.1)
ob_text_022.rotation_euler = (1.571, -0.0, 0.0)
ob_text_022.scale = (0.7948, 0.7948, 0.7948)
ob_text_022.lineart.crease_threshold = 0.0
ob_text_019.location = (0.8593, -3.452, -2.1)
ob_text_019.rotation_euler = (1.571, -0.0, 0.0)
ob_text_019.scale = (0.7948, 0.7948, 0.7948)
ob_text_019.lineart.crease_threshold = 0.0
ob_text_018.location = (1.604, -3.452, -2.1)
ob_text_018.rotation_euler = (1.571, -0.0, 0.0)
ob_text_018.scale = (0.7948, 0.7948, 0.7948)
ob_text_018.lineart.crease_threshold = 0.0
ob_text_015.location = (2.349, -3.452, -2.1)
ob_text_015.rotation_euler = (1.571, -0.0, 0.0)
ob_text_015.scale = (0.7948, 0.7948, 0.7948)
ob_text_015.lineart.crease_threshold = 0.0
ob_text_014.location = (2.349, -3.452, -2.845)
ob_text_014.rotation_euler = (1.571, -0.0, 0.0)
ob_text_014.scale = (0.7948, 0.7948, 0.7948)
ob_text_014.lineart.crease_threshold = 0.0
ob_text_011.location = (1.604, -3.452, -2.845)
ob_text_011.rotation_euler = (1.571, -0.0, 0.0)
ob_text_011.scale = (0.7948, 0.7948, 0.7948)
ob_text_011.lineart.crease_threshold = 0.0
ob_text_010.location = (0.8593, -3.452, -2.845)
ob_text_010.rotation_euler = (1.571, -0.0, 0.0)
ob_text_010.scale = (0.7948, 0.7948, 0.7948)
ob_text_010.lineart.crease_threshold = 0.0
ob_text_007.location = (0.1147, -3.452, -2.845)
ob_text_007.rotation_euler = (1.571, -0.0, 0.0)
ob_text_007.scale = (0.7948, 0.7948, 0.7948)
ob_text_007.lineart.crease_threshold = 0.0
ob_text_006.location = (-0.63, -3.452, -2.845)
ob_text_006.rotation_euler = (1.571, -0.0, 0.0)
ob_text_006.scale = (0.7948, 0.7948, 0.7948)
ob_text_006.lineart.crease_threshold = 0.0
ob_text_005.location = (-1.375, -3.452, -2.845)
ob_text_005.rotation_euler = (1.571, -0.0, 0.0)
ob_text_005.scale = (0.7948, 0.7948, 0.7948)
ob_text_005.lineart.crease_threshold = 0.0
ob_text_004.location = (-2.119, -3.452, -2.845)
ob_text_004.rotation_euler = (1.571, -0.0, 0.0)
ob_text_004.scale = (0.7948, 0.7948, 0.7948)
ob_text_004.lineart.crease_threshold = 0.0
ob_text_003.location = (-2.864, -3.452, -2.845)
ob_text_003.rotation_euler = (1.571, -0.0, 0.0)
ob_text_003.scale = (0.7948, 0.7948, 0.7948)
ob_text_003.lineart.crease_threshold = 0.0
ob_text_002.location = (2.349, -3.452, -0.611)
ob_text_002.rotation_euler = (1.571, -0.0, 0.0)
ob_text_002.scale = (0.7948, 0.7948, 0.7948)
ob_text_002.lineart.crease_threshold = 0.0
ob_text_000.location = (2.349, -3.452, -1.356)
ob_text_000.rotation_euler = (1.571, -0.0, 0.0)
ob_text_000.scale = (0.7948, 0.7948, 0.7948)
ob_text_000.lineart.crease_threshold = 0.0
ob_camera.location = (0.0, -5.128, -6.89e-07)
ob_camera.rotation_euler = (1.571, -0.0, 0.0)
ob_camera.scale = (1.0, 1.0, 1.0)
ob_camera.lineart.crease_threshold = 0.0

# ---- collection membership
col_collection_1.objects.link(ob_text_568)
col_collection_1.objects.link(ob_text_567)
col_collection_1.objects.link(ob_text_566)
col_collection_1.objects.link(ob_text_565)
col_collection_1.objects.link(ob_text_564)
col_collection_1.objects.link(ob_text_563)
col_collection_1.objects.link(ob_text_562)
col_collection_1.objects.link(ob_text_561)
col_collection_1.objects.link(ob_text_558)
col_collection_1.objects.link(ob_text_557)
col_collection_1.objects.link(ob_text_556)
col_collection_1.objects.link(ob_text_555)
col_collection_1.objects.link(ob_text_554)
col_collection_1.objects.link(ob_text_553)
col_collection_1.objects.link(ob_text_552)
col_collection_1.objects.link(ob_text_551)
col_collection_1.objects.link(ob_text_550)
col_collection_1.objects.link(ob_text_549)
col_collection_1.objects.link(ob_text_548)
col_collection_1.objects.link(ob_text_547)
col_collection_1.objects.link(ob_text_546)
col_collection_1.objects.link(ob_text_545)
col_collection_1.objects.link(ob_text_544)
col_collection_1.objects.link(ob_text_543)
col_collection_1.objects.link(ob_text_542)
col_collection_1.objects.link(ob_text_541)
col_collection_1.objects.link(ob_text_540)
col_collection_1.objects.link(ob_text_001)
col_collection_1.objects.link(ob_text_539)
col_collection_1.objects.link(ob_text_538)
col_collection_1.objects.link(ob_text_537)
col_collection_1.objects.link(ob_text_536)
col_collection_1.objects.link(ob_text_535)
col_collection_1.objects.link(ob_text_534)
col_collection_1.objects.link(ob_text_533)
col_collection_1.objects.link(ob_text_532)
col_collection_1.objects.link(ob_text_531)
col_collection_1.objects.link(ob_text_530)
col_collection_1.objects.link(ob_text_529)
col_collection_1.objects.link(ob_text_528)
col_collection_1.objects.link(ob_text_527)
col_collection_1.objects.link(ob_text_526)
col_collection_1.objects.link(ob_text_525)
col_collection_1.objects.link(ob_text_524)
col_collection_1.objects.link(ob_text_523)
col_collection_1.objects.link(ob_text_522)
col_collection_1.objects.link(ob_text_521)
col_collection_1.objects.link(ob_text_520)
col_collection_1.objects.link(ob_text_519)
col_collection_1.objects.link(ob_text_518)
col_collection_1.objects.link(ob_text_517)
col_collection_1.objects.link(ob_text_516)
col_collection_1.objects.link(ob_text_025)
col_collection_1.objects.link(ob_text_021)
col_collection_1.objects.link(ob_text_020)
col_collection_1.objects.link(ob_text_017)
col_collection_1.objects.link(ob_text_016)
col_collection_1.objects.link(ob_text_013)
col_collection_1.objects.link(ob_text_012)
col_collection_1.objects.link(ob_text_008)
col_collection_1.objects.link(ob_text_009)
col_collection_1.objects.link(ob_text_515)
col_collection_1.objects.link(ob_plane)
col_collection_2.objects.link(ob_plane_001)
col_collection_2.objects.link(ob_text_578)
col_collection_2.objects.link(ob_text_577)
col_collection_2.objects.link(ob_text_576)
col_collection_2.objects.link(ob_text_575)
col_collection_2.objects.link(ob_text_574)
col_collection_2.objects.link(ob_text_573)
col_collection_2.objects.link(ob_text_572)
col_collection_2.objects.link(ob_text_571)
col_collection_2.objects.link(ob_text_570)
col_collection_2.objects.link(ob_text_569)
col_collection_2.objects.link(ob_text_063)
col_collection_2.objects.link(ob_text_062)
col_collection_2.objects.link(ob_text_061)
col_collection_2.objects.link(ob_text_060)
col_collection_2.objects.link(ob_text_059)
col_collection_2.objects.link(ob_text_058)
col_collection_2.objects.link(ob_text_057)
col_collection_2.objects.link(ob_text_056)
col_collection_2.objects.link(ob_text_055)
col_collection_2.objects.link(ob_text_054)
col_collection_2.objects.link(ob_text_053)
col_collection_2.objects.link(ob_text_052)
col_collection_2.objects.link(ob_text_051)
col_collection_2.objects.link(ob_text_050)
col_collection_2.objects.link(ob_text_049)
col_collection_2.objects.link(ob_text_048)
col_collection_2.objects.link(ob_text_047)
col_collection_2.objects.link(ob_text_046)
col_collection_2.objects.link(ob_text_045)
col_collection_2.objects.link(ob_text_044)
col_collection_2.objects.link(ob_text_043)
col_collection_2.objects.link(ob_text_042)
col_collection_2.objects.link(ob_text_041)
col_collection_2.objects.link(ob_text_040)
col_collection_2.objects.link(ob_text_039)
col_collection_2.objects.link(ob_text_038)
col_collection_2.objects.link(ob_text_037)
col_collection_2.objects.link(ob_text_036)
col_collection_2.objects.link(ob_text_035)
col_collection_2.objects.link(ob_text_034)
col_collection_2.objects.link(ob_text_033)
col_collection_2.objects.link(ob_text_032)
col_collection_2.objects.link(ob_text_031)
col_collection_2.objects.link(ob_text_030)
col_collection_2.objects.link(ob_text_029)
col_collection_2.objects.link(ob_text_028)
col_collection_2.objects.link(ob_text_027)
col_collection_2.objects.link(ob_text_026)
col_collection_2.objects.link(ob_text_024)
col_collection_2.objects.link(ob_text_023)
col_collection_2.objects.link(ob_text_022)
col_collection_2.objects.link(ob_text_019)
col_collection_2.objects.link(ob_text_018)
col_collection_2.objects.link(ob_text_015)
col_collection_2.objects.link(ob_text_014)
col_collection_2.objects.link(ob_text_011)
col_collection_2.objects.link(ob_text_010)
col_collection_2.objects.link(ob_text_007)
col_collection_2.objects.link(ob_text_006)
col_collection_2.objects.link(ob_text_005)
col_collection_2.objects.link(ob_text_004)
col_collection_2.objects.link(ob_text_003)
col_collection_2.objects.link(ob_text_002)
col_collection_2.objects.link(ob_text_000)
col_collection_2.objects.link(ob_camera)

# ---- scene / render settings (as saved in the file)
scene.camera = ob_camera
scene.frame_start = 1; scene.frame_end = 250; scene.frame_set(0)
scene.render.engine = 'BLENDER_EEVEE_NEXT'
scene.render.image_settings.compression = 90
scene.render.resolution_x = 1600
scene.render.resolution_y = 1600
scene.render.dither_intensity = 0.0
scene.render.use_freestyle = True
scene.cycles.use_denoising = False
scene.cycles.samples = 10
scene.cycles.sampling_pattern = 'TABULATED_SOBOL'
scene.cycles.light_sampling_threshold = 0.0
scene.cycles.use_adaptive_sampling = False
scene.cycles.use_light_tree = False
scene.cycles.blur_glossy = 0.0
scene.cycles.volume_bounces = 1
scene.cycles.pixel_filter_type = 'GAUSSIAN'
scene.cycles.sample_clamp_indirect = 0.0
scene.view_settings.view_transform = 'Standard'
bpy.context.view_layer.update()

# ---- added for rendering (the .blend has no usable light): sun
light_auto_sun = bpy.data.lights.new('AutoSun', 'SUN')
light_auto_sun.energy = 3.0
light_auto_sun.angle = 0.0523599
ob_auto_sun = bpy.data.objects.new('AutoSun', light_auto_sun)
scene.collection.objects.link(ob_auto_sun)
ob_auto_sun.rotation_euler = (0.872665, 0.174533, 0.523599)
bpy.context.view_layer.update()
